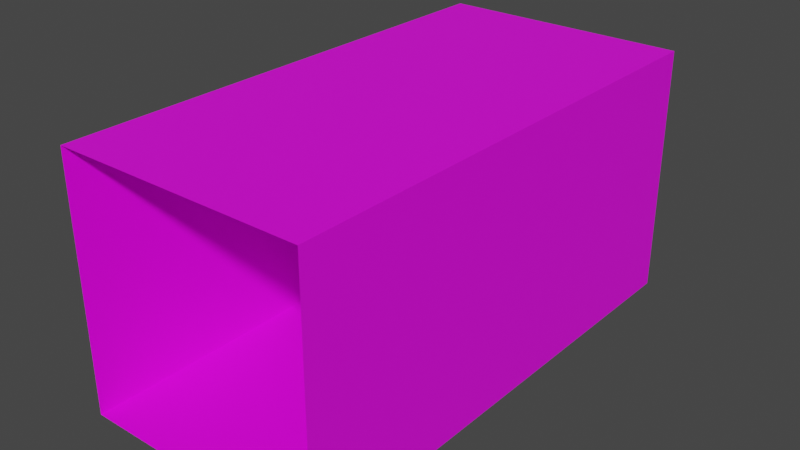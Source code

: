 # Source: end.blend  (saved by Blender 2.82.7; exported with 4.5.12 LTS)
import bpy
from mathutils import Matrix  # noqa: F401  (used for matrix-valued properties, if any)

bpy.ops.wm.read_factory_settings(use_empty=True)
scene = bpy.context.scene
scene.name = 'Scene'

# ---- collections
col_collection = bpy.data.collections.new('Collection'); scene.collection.children.link(col_collection)

# ---- images (referenced by path relative to the original .blend; pixels are not part of the script)
import os
ASSET_DIR = os.environ.get("B2B_ASSET_DIR", "")  # directory of the original .blend (textures are referenced by path, not embedded)
HERE = os.path.dirname(os.path.abspath(__file__))  # packed textures are extracted next to this script under _unpacked/

def load_image(name, relpath, width, height, colorspace="sRGB"):
    """Load a texture the original file referenced (path relative to the .blend, or extracted next to this script)."""
    p = next((c for c in (os.path.join(HERE, relpath), os.path.join(ASSET_DIR, relpath)) if relpath and os.path.exists(c)), "")
    if p:
        img = bpy.data.images.load(p, check_existing=True)
        img.name = name
    else:  # same state as the original file: an image datablock whose file is absent (Cycles renders it pink)
        img = bpy.data.images.new(name, width, height)
        img.source = "FILE"
        img.filepath = "//" + (relpath or name)
    img.colorspace_settings.name = colorspace
    return img
img_end_rgb_bmp = load_image('end_rgb.bmp', 'end_rgb.bmp', 1024, 1024, 'sRGB')

# ---- materials (node trees are filled in below, after node groups)
mat_endmat = bpy.data.materials.new('EndMat')
mat_endmat.use_transparent_shadow = False

# ---- material node trees
mat_endmat.use_nodes = True; mat_endmat.node_tree.nodes.clear()
_N = mat_endmat.node_tree.nodes; _L = mat_endmat.node_tree.links
n0 = _N.new('ShaderNodeOutputMaterial'); n0.name = 'Material Output'; n0.location = (300, 300)
n1 = _N.new('ShaderNodeBsdfPrincipled'); n1.name = 'Principled BSDF'; n1.location = (10, 300)
n1.distribution = 'GGX'
n1.subsurface_method = 'BURLEY'
n1.inputs[3].default_value = 1.45
n1.inputs[27].default_value = (0.0, 0.0, 0.0, 1.0)
n1.inputs[28].default_value = 1.0
n2 = _N.new('ShaderNodeTexImage'); n2.name = 'Image Texture'; n2.location = (-280, 275)
n2.image = img_end_rgb_bmp
_L.new(n1.outputs[0], n0.inputs[0])
_L.new(n2.outputs[0], n1.inputs[0])
n0.is_active_output = True

# ---- world
world_world = bpy.data.worlds.new('World'); scene.world = world_world
world_world.use_nodes = True; world_world.node_tree.nodes.clear()
_N = world_world.node_tree.nodes; _L = world_world.node_tree.links
n0 = _N.new('ShaderNodeOutputWorld'); n0.name = 'World Output'; n0.location = (300, 300)
n1 = _N.new('ShaderNodeBackground'); n1.name = 'Background'; n1.location = (10, 300)
n1.inputs[0].default_value = (0.05088, 0.05088, 0.05088, 1.0)
_L.new(n1.outputs[0], n0.inputs[0])
n0.is_active_output = True
world_world.color = (0.05088, 0.05088, 0.05088)
world_world.use_sun_shadow = False
world_world.sun_shadow_jitter_overblur = 0.0

# ---- meshes
me_text_score = bpy.data.meshes.new('text_score')
me_text_score.from_pydata([(0.1598, 2.468, 3.977), (0.1598, 2.981, 3.953), (0.1598, 2.866, 3.8), (0.1598, 2.629, 3.732), (0.1598, 2.4, 3.737), (0.1598, 2.379, 3.608), (0.1598, 2.619, 3.607), (0.1598, 3.064, 3.7), (0.1598, 3.035, 3.6), (0.1598, 2.61, 3.294), (0.1598, 2.09, 3.374), (0.1598, 1.931, 3.574), (0.1598, 2.111, 3.867), (0.1598, 2.014, 4.095), (0.1598, 2.103, 4.328), (0.1598, 2.417, 4.523), (0.1598, 2.957, 4.599), (0.1598, 3.117, 4.072), (0.1598, 2.374, 4.089), (0.1598, 0.8348, 4.058), (0.1598, 0.7508, 4.359), (0.1598, 1.15, 4.52), (0.1598, 1.569, 4.506), (0.1598, 1.89, 4.189), (0.1598, 1.929, 4.029), (0.1598, 1.812, 3.818), (0.1598, 1.454, 3.649), (0.1598, 1.843, 3.479), (0.1598, 1.499, 3.251), (0.1598, 1.311, 3.373), (0.1598, 1.138, 3.617), (0.1598, 0.971, 3.244), (0.1598, 0.6762, 3.515), (0.1598, 1.582, 4.048), (0.1598, 1.305, 4.073), (0.1598, 1.182, 3.772), (0.1598, 1.472, 3.86), (0.1598, 0.5934, 4.256), (0.1598, 0.5494, 3.719), (0.1598, 0.2743, 3.386), (0.1598, -0.03884, 3.236), (0.1598, -0.291, 3.347), (0.1598, -0.5175, 3.594), (0.1598, -0.4134, 4.136), (0.1598, -0.1565, 4.403), (0.1598, -0.06331, 4.41), (0.1598, 0.152, 4.317), (0.1598, 0.4042, 4.507), (0.1598, -0.05035, 3.528), (0.1598, 0.04845, 3.555), (0.1598, 0.2448, 3.918), (0.1598, 0.209, 4.151), (0.1598, -0.005747, 3.792), (0.1598, -1.291, 3.238), (0.1598, -1.665, 3.518), (0.1598, -1.528, 4.068), (0.1598, -1.187, 4.488), (0.1598, -0.9822, 4.477), (0.1598, -0.4971, 4.539), (0.1598, -0.641, 3.894), (0.1598, -1.0, 4.144), (0.1598, -1.213, 3.563), (0.1598, -0.5871, 3.724), (0.1598, -0.7418, 3.46), (0.1598, -1.728, 3.621), (0.1598, -2.266, 3.32), (0.1598, -2.612, 3.274), (0.1598, -2.82, 3.676), (0.1598, -2.389, 3.626), (0.1598, -2.181, 3.676), (0.1598, -2.152, 3.743), (0.1598, -2.529, 3.803), (0.1598, -2.726, 3.96), (0.1598, -2.726, 4.152), (0.1598, -2.318, 4.467), (0.1598, -1.762, 4.538), (0.1598, -1.686, 4.035), (0.1598, -1.883, 4.079), (0.1598, -2.235, 4.023), (0.1598, -1.909, 3.941), (0.1598, -1.704, 3.794)], [], [(24, 33, 36, 25), (24, 23, 22, 33), (47, 46, 51, 37), (33, 22, 21, 34), (46, 45, 44, 51), (37, 51, 50, 38), (38, 50, 49, 39), (48, 42, 41), (51, 44, 43, 52), (49, 48, 41, 40, 39), (52, 43, 42, 48), (53, 61, 54), (63, 62, 61, 53), (56, 55, 60, 57), (54, 61, 60, 55), (59, 58, 57, 60), (64, 69, 68, 65), (78, 73, 72), (67, 66, 65, 68), (80, 70, 69, 64), (70, 80, 79, 71), (72, 71, 79, 78), (78, 77, 74, 73), (76, 75, 74, 77), (26, 25, 36, 35), (28, 27, 26, 29), (30, 29, 26, 35), (32, 31, 30, 19), (20, 19, 34, 21), (35, 19, 30), (19, 35, 34), (16, 15, 18, 17), (14, 13, 18, 15), (18, 13, 12, 0), (1, 0, 3, 2), (4, 3, 0, 12), (4, 12, 11, 5), (7, 6, 9, 8), (5, 11, 10, 9, 6)])
_uv = me_text_score.uv_layers.new(name='UVMap')
_uv.uv.foreach_set('vector', [0.9737, 0.1831, 0.9038, 0.187, 0.8815, 0.149, 0.9501, 0.1406, 0.9737, 0.1831, 0.9657, 0.2154, 0.9012, 0.2794, 0.9038, 0.187, 0.924, 0.2961, 0.8679, 0.2538, 0.8806, 0.2169, 0.9661, 0.2402, 0.9038, 0.187, 0.9012, 0.2794, 0.8167, 0.282, 0.8478, 0.192, 0.8679, 0.2538, 0.82, 0.2745, 0.7993, 0.2729, 0.8806, 0.2169, 0.9661, 0.2402, 0.8806, 0.2169, 0.8885, 0.1651, 0.9563, 0.1208, 0.9563, 0.1208, 0.8885, 0.1651, 0.8449, 0.08434, 0.8951, 0.0466, 0.8229, 0.07837, 0.7189, 0.09295, 0.7693, 0.03799, 0.8806, 0.2169, 0.7993, 0.2729, 0.7421, 0.2135, 0.8328, 0.1371, 0.8449, 0.08434, 0.8229, 0.07837, 0.7693, 0.03799, 0.8254, 0.01337, 0.8951, 0.0466, 0.8328, 0.1371, 0.7421, 0.2135, 0.7189, 0.09295, 0.8229, 0.07837, 0.8019, 0.01522, 0.8177, 0.08014, 0.7273, 0.071, 0.9117, 0.05947, 0.9426, 0.1123, 0.8177, 0.08014, 0.8019, 0.01522, 0.8228, 0.2648, 0.7547, 0.1809, 0.8601, 0.1961, 0.8637, 0.2627, 0.7273, 0.071, 0.8177, 0.08014, 0.8601, 0.1961, 0.7547, 0.1809, 0.9318, 0.1461, 0.9606, 0.2749, 0.8637, 0.2627, 0.8601, 0.1961, 0.9414, 0.09251, 0.8531, 0.1034, 0.8126, 0.09359, 0.8366, 0.03389, 0.8426, 0.1709, 0.7469, 0.1962, 0.7468, 0.1586, 0.7286, 0.1032, 0.769, 0.02495, 0.8366, 0.03389, 0.8126, 0.09359, 0.946, 0.1263, 0.8587, 0.1163, 0.8531, 0.1034, 0.9414, 0.09251, 0.8587, 0.1163, 0.946, 0.1263, 0.9061, 0.1549, 0.7853, 0.1281, 0.7468, 0.1586, 0.7853, 0.1281, 0.9061, 0.1549, 0.8426, 0.1709, 0.8426, 0.1709, 0.9112, 0.1819, 0.8264, 0.2574, 0.7469, 0.1962, 0.9495, 0.1733, 0.9348, 0.2713, 0.8264, 0.2574, 0.9112, 0.1819, 0.878, 0.1066, 0.9501, 0.1406, 0.8815, 0.149, 0.8232, 0.1313, 0.887, 0.02622, 0.9564, 0.07225, 0.878, 0.1066, 0.8492, 0.05096, 0.8143, 0.1001, 0.8492, 0.05096, 0.878, 0.1066, 0.8232, 0.1313, 0.7212, 0.07944, 0.7806, 0.02484, 0.8143, 0.1001, 0.7531, 0.189, 0.7362, 0.2496, 0.7531, 0.189, 0.8478, 0.192, 0.8167, 0.282, 0.8232, 0.1313, 0.7531, 0.189, 0.8143, 0.1001, 0.7531, 0.189, 0.8232, 0.1313, 0.8478, 0.192, 0.927, 0.2861, 0.8134, 0.27, 0.8044, 0.1788, 0.9607, 0.1751, 0.7474, 0.229, 0.7286, 0.18, 0.8044, 0.1788, 0.8134, 0.27, 0.8044, 0.1788, 0.7286, 0.18, 0.749, 0.1319, 0.8242, 0.1552, 0.932, 0.15, 0.8242, 0.1552, 0.8581, 0.1036, 0.908, 0.1179, 0.8098, 0.1047, 0.8581, 0.1036, 0.8242, 0.1552, 0.749, 0.1319, 0.8098, 0.1047, 0.749, 0.1319, 0.7111, 0.07023, 0.8055, 0.07755, 0.9495, 0.09674, 0.8559, 0.07724, 0.8539, 0.01148, 0.9435, 0.07575, 0.8055, 0.07755, 0.7111, 0.07023, 0.7445, 0.02825, 0.8539, 0.01148, 0.8559, 0.07724])
me_text_score.materials.append(mat_endmat)
me_text_score.use_remesh_fix_poles = True
me_text_score.use_remesh_preserve_attributes = False
me_text_score.use_mirror_vertex_groups = False
me_text_score.update()
me_text_scores = bpy.data.meshes.new('text_scores')
me_text_scores.from_pydata([(0.6469, -53.08, -51.42), (0.6469, -53.88, -51.42), (0.6469, -60.46, -59.47), (0.6469, -60.46, -60.33), (0.6469, -54.95, -60.33), (0.6469, -54.95, -64.61), (0.6469, -53.08, -64.61), (0.6469, -53.08, -60.33), (0.6469, -51.69, -60.33), (0.6469, -51.69, -58.65), (0.6469, -53.08, -58.65), (0.6469, -54.97, -54.95), (0.6469, -54.95, -58.65), (0.6469, -57.96, -58.65), (0.6469, -59.12, -25.12), (0.6469, -57.14, -24.55), (0.6469, -54.79, -25.7), (0.6469, -54.68, -26.98), (0.6469, -56.22, -28.34), (0.6469, -57.24, -28.42), (0.6469, -57.24, -30.14), (0.6469, -56.16, -30.19), (0.6469, -54.67, -31.26), (0.6469, -54.43, -32.46), (0.6469, -54.83, -33.66), (0.6469, -57.35, -34.35), (0.6469, -59.43, -33.46), (0.6469, -59.44, -35.46), (0.6469, -57.41, -36.14), (0.6469, -55.25, -36.0), (0.6469, -53.52, -34.91), (0.6469, -52.63, -33.11), (0.6469, -52.65, -31.36), (0.6469, -54.4, -29.13), (0.6469, -53.29, -28.2), (0.6469, -52.84, -25.4), (0.6469, -53.51, -24.04), (0.6469, -54.57, -23.23), (0.6469, -56.2, -22.8), (0.6469, -59.12, -23.36), (0.6469, -51.78, -5.608), (0.6469, -56.76, -5.608), (0.6469, -53.41, -1.054), (0.6469, -52.74, 0.967), (0.6469, -52.88, 3.165), (0.6469, -53.8, 4.686), (0.6469, -55.29, 5.627), (0.6469, -57.55, 5.748), (0.6469, -59.73, 4.637), (0.6469, -59.75, 2.256), (0.6469, -58.48, 3.473), (0.6469, -56.03, 3.889), (0.6469, -54.6, 1.92), (0.6469, -55.01, -0.3946), (0.6469, -60.06, -7.32), (0.6469, -51.78, -7.382), (0.6469, -39.33, 29.97), (0.6469, -39.9, 21.21), (0.6469, -40.31, 29.4), (0.6469, -40.47, 28.82), (0.6469, -40.47, 22.2), (0.6469, -39.9, 27.83), (0.6469, -39.33, 27.68), (0.6469, -40.31, 22.77), (0.6469, -38.34, 28.24), (0.6469, -38.18, 28.82), (0.6469, -39.33, 23.34), (0.6469, -38.75, 29.81), (0.6469, -49.8, 34.24), (0.6469, -49.8, 21.23), (0.6469, -47.93, 21.23), (0.6469, -47.93, 26.86), (0.6469, -45.62, 26.87), (0.6469, -43.51, 27.35), (0.6469, -42.06, 28.65), (0.6469, -41.59, 30.5), (0.6469, -42.04, 32.38), (0.6469, -43.4, 33.73), (0.6469, -45.73, 34.24), (0.6469, -47.93, 32.56), (0.6469, -45.73, 32.56), (0.6469, -44.41, 32.26), (0.6469, -43.63, 31.29), (0.6469, -43.59, 29.97), (0.6469, -44.36, 28.91), (0.6469, -45.81, 28.54), (0.6469, -47.93, 28.54), (0.6469, -54.95, 34.24), (0.6469, -56.82, 34.24), (0.6469, -56.82, 21.23), (0.6469, -54.95, 21.23), (0.6469, -39.33, 21.05), (0.6469, -38.34, 21.62), (0.6469, -38.18, 22.2), (0.6469, -38.75, 23.18), (0.6469, -39.33, 1.31), (0.6469, -39.9, -7.446), (0.6469, -40.31, 0.7424), (0.6469, -40.47, 0.1659), (0.6469, -40.47, -6.458), (0.6469, -39.9, -0.8217), (0.6469, -39.33, -0.9785), (0.6469, -40.31, -5.882), (0.6469, -38.34, -0.4105), (0.6469, -38.18, 0.1659), (0.6469, -39.33, -5.314), (0.6469, -38.75, 1.154), (0.6469, -49.8, -7.426), (0.6469, -47.93, -7.426), (0.6469, -47.93, -1.799), (0.6469, -45.62, -1.782), (0.6469, -43.51, -1.308), (0.6469, -42.06, -0.007118), (0.6469, -41.59, 1.844), (0.6469, -42.04, 3.729), (0.6469, -43.4, 5.072), (0.6469, -45.73, 5.583), (0.6469, -47.93, 3.904), (0.6469, -44.59, 3.747), (0.6469, -43.63, 2.633), (0.6469, -43.59, 1.319), (0.6469, -44.36, 0.2535), (0.6469, -45.81, -0.1202), (0.6469, -47.93, -0.1202), (0.6469, -39.33, -7.603), (0.6469, -38.34, -7.035), (0.6469, -38.18, -6.458), (0.6469, -38.75, -5.47), (0.6469, -49.8, 5.583), (0.6469, -39.33, -27.21), (0.6469, -39.9, -35.97), (0.6469, -40.31, -27.78), (0.6469, -40.47, -28.36), (0.6469, -40.47, -34.98), (0.6469, -39.9, -29.34), (0.6469, -39.33, -29.5), (0.6469, -40.31, -34.4), (0.6469, -38.34, -28.93), (0.6469, -38.18, -28.36), (0.6469, -39.33, -33.84), (0.6469, -38.75, -27.37), (0.6469, -49.8, -35.95), (0.6469, -47.93, -35.95), (0.6469, -47.93, -30.32), (0.6469, -45.62, -30.3), (0.6469, -43.51, -29.83), (0.6469, -42.06, -28.53), (0.6469, -41.59, -26.68), (0.6469, -42.04, -24.79), (0.6469, -43.4, -23.45), (0.6469, -45.73, -22.94), (0.6469, -47.93, -24.62), (0.6469, -45.73, -24.62), (0.6469, -44.41, -24.92), (0.6469, -43.63, -25.89), (0.6469, -43.59, -27.2), (0.6469, -44.36, -28.27), (0.6469, -45.81, -28.64), (0.6469, -47.93, -28.64), (0.6469, -39.33, -36.12), (0.6469, -38.34, -35.56), (0.6469, -38.18, -34.98), (0.6469, -38.75, -33.99), (0.6469, -49.8, -22.94), (0.6469, -39.33, -55.87), (0.6469, -39.9, -64.62), (0.6469, -40.31, -56.44), (0.6469, -40.47, -57.01), (0.6469, -40.47, -63.64), (0.6469, -39.9, -58.0), (0.6469, -39.33, -58.16), (0.6469, -40.31, -63.06), (0.6469, -38.34, -57.59), (0.6469, -38.18, -57.01), (0.6469, -39.33, -62.49), (0.6469, -38.75, -56.02), (0.6469, -49.8, -64.6), (0.6469, -47.93, -64.6), (0.6469, -47.93, -58.98), (0.6469, -45.62, -58.96), (0.6469, -43.51, -58.49), (0.6469, -42.06, -57.18), (0.6469, -41.59, -55.33), (0.6469, -42.04, -53.45), (0.6469, -43.4, -52.11), (0.6469, -45.73, -51.59), (0.6469, -47.93, -53.27), (0.6469, -45.73, -53.27), (0.6469, -44.41, -53.58), (0.6469, -43.63, -54.54), (0.6469, -43.59, -55.86), (0.6469, -44.36, -56.92), (0.6469, -45.81, -57.3), (0.6469, -47.93, -57.3), (0.6469, -39.33, -64.78), (0.6469, -38.34, -64.21), (0.6469, -38.18, -63.64), (0.6469, -38.75, -62.65), (0.6469, -49.8, -51.59)], [], [(2, 13, 11, 1), (2, 3, 13), (1, 11, 0), (4, 7, 10, 12), (9, 10, 7, 8), (0, 11, 12, 10), (6, 7, 4, 5), (12, 13, 3, 4), (75, 76, 82), (71, 86, 68), (84, 73, 74, 83), (113, 114, 119), (109, 123, 128), (147, 148, 154), (143, 158, 163), (182, 183, 189), (178, 193, 198), (84, 85, 72, 73), (85, 86, 71, 72), (78, 68, 79, 80), (78, 80, 81, 77), (89, 90, 87, 88), (61, 62, 64, 59), (58, 59, 64, 65), (58, 65, 67, 56), (57, 91, 92, 60), (63, 60, 92, 93), (63, 93, 94, 66), (75, 82, 83, 74), (76, 77, 81, 82), (71, 68, 69, 70), (68, 86, 79), (121, 111, 112, 120), (121, 122, 110, 111), (122, 123, 109, 110), (116, 128, 117, 118), (100, 101, 103, 98), (118, 115, 116), (97, 98, 103, 104), (97, 104, 106, 95), (96, 124, 125, 99), (102, 99, 125, 126), (102, 126, 127, 105), (113, 119, 120, 112), (114, 115, 118, 119), (109, 128, 107, 108), (128, 123, 117), (156, 145, 146, 155), (156, 157, 144, 145), (157, 158, 143, 144), (150, 163, 151, 152), (150, 152, 153, 149), (134, 135, 137, 132), (131, 132, 137, 138), (131, 138, 140, 129), (130, 159, 160, 133), (136, 133, 160, 161), (136, 161, 162, 139), (147, 154, 155, 146), (148, 149, 153, 154), (143, 163, 141, 142), (163, 158, 151), (191, 180, 181, 190), (191, 192, 179, 180), (192, 193, 178, 179), (185, 198, 186, 187), (185, 187, 188, 184), (169, 170, 172, 167), (166, 167, 172, 173), (166, 173, 175, 164), (165, 194, 195, 168), (171, 168, 195, 196), (171, 196, 197, 174), (182, 189, 190, 181), (183, 184, 188, 189), (178, 198, 176, 177), (198, 193, 186), (40, 41, 54, 55), (41, 42, 53, 54), (52, 53, 42, 43), (44, 45, 51, 52), (43, 44, 52), (46, 47, 50, 51), (46, 51, 45), (48, 49, 50, 47), (39, 14, 15, 38), (37, 38, 15, 16), (16, 17, 34, 35), (36, 37, 16, 35), (17, 18, 33, 34), (32, 33, 21, 22), (33, 18, 21), (19, 20, 21, 18), (22, 23, 31, 32), (23, 24, 30, 31), (24, 25, 29, 30), (29, 25, 28), (26, 27, 28, 25)])
_uv = me_text_scores.uv_layers.new(name='UVMap')
_uv.uv.foreach_set('vector', [0.7, 0.4696, 0.7164, 0.4886, 0.7359, 0.574, 0.743, 0.6555, 0.7, 0.4696, 0.7, 0.4498, 0.7164, 0.4886, 0.743, 0.6555, 0.7359, 0.574, 0.7483, 0.6555, 0.7361, 0.4498, 0.7483, 0.4498, 0.7483, 0.4886, 0.7361, 0.4886, 0.7574, 0.4886, 0.7483, 0.4886, 0.7483, 0.4498, 0.7574, 0.4498, 0.7483, 0.6555, 0.7359, 0.574, 0.7361, 0.4886, 0.7483, 0.4886, 0.7483, 0.3511, 0.7483, 0.4498, 0.7361, 0.4498, 0.7361, 0.3511, 0.7361, 0.4886, 0.7164, 0.4886, 0.7, 0.4498, 0.7361, 0.4498, 0.1532, 0.5687, 0.15, 0.6096, 0.1385, 0.5858, 0.1074, 0.4897, 0.1074, 0.5261, 0.09392, 0.6498, 0.1332, 0.5342, 0.1394, 0.5003, 0.1498, 0.5285, 0.1387, 0.5573, 0.3851, 0.5749, 0.3821, 0.6206, 0.3713, 0.594, 0.3421, 0.4866, 0.3421, 0.5273, 0.3295, 0.6655, 0.6053, 0.5625, 0.6021, 0.6041, 0.5905, 0.5799, 0.5591, 0.482, 0.5591, 0.5191, 0.5454, 0.645, 0.8233, 0.5653, 0.8204, 0.6088, 0.81, 0.5835, 0.7819, 0.4811, 0.7819, 0.5199, 0.7697, 0.6516, 0.1332, 0.5342, 0.1227, 0.5261, 0.1241, 0.49, 0.1394, 0.5003, 0.1227, 0.5261, 0.1074, 0.5261, 0.1074, 0.4897, 0.1241, 0.49, 0.1233, 0.6498, 0.09392, 0.6498, 0.1074, 0.6134, 0.1233, 0.6134, 0.1233, 0.6498, 0.1233, 0.6134, 0.1329, 0.6069, 0.1402, 0.6387, 0.04319, 0.3676, 0.0567, 0.3676, 0.0567, 0.6498, 0.04319, 0.6498, 0.1654, 0.5109, 0.1696, 0.5075, 0.1767, 0.5198, 0.1613, 0.5323, 0.1625, 0.5448, 0.1613, 0.5323, 0.1767, 0.5198, 0.1779, 0.5323, 0.1625, 0.5448, 0.1779, 0.5323, 0.1738, 0.5537, 0.1696, 0.5571, 0.1654, 0.3672, 0.1696, 0.3638, 0.1767, 0.3761, 0.1613, 0.3886, 0.1625, 0.4011, 0.1613, 0.3886, 0.1767, 0.3761, 0.1779, 0.3886, 0.1625, 0.4011, 0.1779, 0.3886, 0.1738, 0.41, 0.1696, 0.4134, 0.1532, 0.5687, 0.1385, 0.5858, 0.1387, 0.5573, 0.1498, 0.5285, 0.15, 0.6096, 0.1402, 0.6387, 0.1329, 0.6069, 0.1385, 0.5858, 0.1074, 0.4897, 0.09392, 0.6498, 0.09392, 0.3676, 0.1074, 0.3676, 0.09392, 0.6498, 0.1074, 0.5261, 0.1074, 0.6134, 0.3664, 0.5364, 0.3722, 0.4985, 0.382, 0.53, 0.3716, 0.5622, 0.3664, 0.5364, 0.3565, 0.5273, 0.3578, 0.487, 0.3722, 0.4985, 0.3565, 0.5273, 0.3421, 0.5273, 0.3421, 0.4866, 0.3578, 0.487, 0.357, 0.6655, 0.3295, 0.6655, 0.3421, 0.6248, 0.3648, 0.621, 0.3966, 0.5103, 0.4005, 0.5065, 0.4072, 0.5203, 0.3928, 0.5342, 0.3648, 0.621, 0.3729, 0.6531, 0.357, 0.6655, 0.3938, 0.5482, 0.3928, 0.5342, 0.4072, 0.5203, 0.4083, 0.5342, 0.3938, 0.5482, 0.4083, 0.5342, 0.4045, 0.5582, 0.4005, 0.562, 0.3966, 0.3498, 0.4005, 0.346, 0.4072, 0.3598, 0.3928, 0.3737, 0.3938, 0.3877, 0.3928, 0.3737, 0.4072, 0.3598, 0.4083, 0.3737, 0.3938, 0.3877, 0.4083, 0.3737, 0.4045, 0.3977, 0.4005, 0.4015, 0.3851, 0.5749, 0.3713, 0.594, 0.3716, 0.5622, 0.382, 0.53, 0.3821, 0.6206, 0.3729, 0.6531, 0.3648, 0.621, 0.3713, 0.594, 0.3421, 0.4866, 0.3295, 0.6655, 0.3295, 0.3503, 0.3421, 0.3503, 0.3295, 0.6655, 0.3421, 0.5273, 0.3421, 0.6248, 0.5852, 0.5273, 0.5914, 0.4928, 0.6019, 0.5216, 0.5907, 0.5509, 0.5852, 0.5273, 0.5745, 0.5191, 0.5759, 0.4823, 0.5914, 0.4928, 0.5745, 0.5191, 0.5591, 0.5191, 0.5591, 0.482, 0.5759, 0.4823, 0.5751, 0.645, 0.5454, 0.645, 0.5591, 0.608, 0.5751, 0.608, 0.5751, 0.645, 0.5751, 0.608, 0.5848, 0.6013, 0.5922, 0.6337, 0.6177, 0.5036, 0.6219, 0.5001, 0.6291, 0.5126, 0.6136, 0.5254, 0.6147, 0.5381, 0.6136, 0.5254, 0.6291, 0.5126, 0.6303, 0.5254, 0.6147, 0.5381, 0.6303, 0.5254, 0.6261, 0.5472, 0.6219, 0.5507, 0.6177, 0.3572, 0.6219, 0.3538, 0.6291, 0.3663, 0.6136, 0.379, 0.6147, 0.3918, 0.6136, 0.379, 0.6291, 0.3663, 0.6303, 0.379, 0.6147, 0.3918, 0.6303, 0.379, 0.6261, 0.4009, 0.6219, 0.4043, 0.6053, 0.5625, 0.5905, 0.5799, 0.5907, 0.5509, 0.6019, 0.5216, 0.6021, 0.6041, 0.5922, 0.6337, 0.5848, 0.6013, 0.5905, 0.5799, 0.5591, 0.482, 0.5454, 0.645, 0.5454, 0.3577, 0.5591, 0.3577, 0.5454, 0.645, 0.5591, 0.5191, 0.5591, 0.608, 0.8052, 0.5285, 0.8108, 0.4925, 0.8202, 0.5225, 0.8102, 0.5531, 0.8052, 0.5285, 0.7957, 0.5199, 0.797, 0.4815, 0.8108, 0.4925, 0.7957, 0.5199, 0.7819, 0.5199, 0.7819, 0.4811, 0.797, 0.4815, 0.7962, 0.6516, 0.7697, 0.6516, 0.7819, 0.6129, 0.7962, 0.6129, 0.7962, 0.6516, 0.7962, 0.6129, 0.8049, 0.6059, 0.8115, 0.6398, 0.8343, 0.5037, 0.8381, 0.5001, 0.8446, 0.5132, 0.8306, 0.5265, 0.8317, 0.5398, 0.8306, 0.5265, 0.8446, 0.5132, 0.8456, 0.5265, 0.8317, 0.5398, 0.8456, 0.5265, 0.8419, 0.5493, 0.8381, 0.5529, 0.8343, 0.3507, 0.8381, 0.3471, 0.8446, 0.3602, 0.8306, 0.3735, 0.8317, 0.3868, 0.8306, 0.3735, 0.8446, 0.3602, 0.8456, 0.3735, 0.8317, 0.3868, 0.8456, 0.3735, 0.8419, 0.3963, 0.8381, 0.3999, 0.8233, 0.5653, 0.81, 0.5835, 0.8102, 0.5531, 0.8202, 0.5225, 0.8204, 0.6088, 0.8115, 0.6398, 0.8049, 0.6059, 0.81, 0.5835, 0.7819, 0.4811, 0.7697, 0.6516, 0.7697, 0.3512, 0.7819, 0.3512, 0.7697, 0.6516, 0.7819, 0.5199, 0.7819, 0.6129, 0.316, 0.3943, 0.2822, 0.3943, 0.2598, 0.3528, 0.316, 0.3513, 0.2822, 0.3943, 0.3049, 0.5047, 0.2941, 0.5207, 0.2598, 0.3528, 0.2969, 0.5767, 0.2941, 0.5207, 0.3049, 0.5047, 0.3095, 0.5536, 0.3085, 0.6069, 0.3023, 0.6438, 0.2872, 0.6245, 0.2969, 0.5767, 0.3095, 0.5536, 0.3085, 0.6069, 0.2969, 0.5767, 0.2922, 0.6666, 0.2768, 0.6695, 0.2705, 0.6144, 0.2872, 0.6245, 0.2922, 0.6666, 0.2872, 0.6245, 0.3023, 0.6438, 0.2621, 0.6426, 0.2619, 0.5849, 0.2705, 0.6144, 0.2768, 0.6695, 0.4773, 0.6358, 0.4773, 0.597, 0.4918, 0.6095, 0.4987, 0.6481, 0.5105, 0.6387, 0.4987, 0.6481, 0.4918, 0.6095, 0.5089, 0.5841, 0.5089, 0.5841, 0.5097, 0.5557, 0.5199, 0.5288, 0.5232, 0.5907, 0.5183, 0.6206, 0.5105, 0.6387, 0.5089, 0.5841, 0.5232, 0.5907, 0.5097, 0.5557, 0.4985, 0.5257, 0.5118, 0.5084, 0.5199, 0.5288, 0.5246, 0.459, 0.5118, 0.5084, 0.4989, 0.4848, 0.5098, 0.4612, 0.5118, 0.5084, 0.4985, 0.5257, 0.4989, 0.4848, 0.4911, 0.5239, 0.4911, 0.486, 0.4989, 0.4848, 0.4985, 0.5257, 0.5098, 0.4612, 0.5116, 0.4348, 0.5247, 0.4203, 0.5246, 0.459, 0.5116, 0.4348, 0.5087, 0.4083, 0.5182, 0.3806, 0.5247, 0.4203, 0.5087, 0.4083, 0.4903, 0.3929, 0.5056, 0.3566, 0.5182, 0.3806, 0.5056, 0.3566, 0.4903, 0.3929, 0.4898, 0.3535, 0.4751, 0.4127, 0.475, 0.3685, 0.4898, 0.3535, 0.4903, 0.3929])
me_text_scores.materials.append(mat_endmat)
me_text_scores.use_remesh_fix_poles = True
me_text_scores.use_remesh_preserve_attributes = False
me_text_scores.use_mirror_vertex_groups = False
me_text_scores.update()
me_number_1 = bpy.data.meshes.new('number_1')
me_number_1.from_pydata([(0.5814, 0.9771, 13.45), (0.5814, -0.9333, 13.45), (0.5814, -0.9333, 0.1584), (0.5814, 0.9771, 0.1584), (0.4115, 0.9771, 13.45), (0.4115, -0.9333, 13.45), (0.4115, -0.9333, 0.1584), (0.4115, 0.9771, 0.1584)], [(6, 5), (5, 4), (7, 6), (4, 7), (4, 6)], [(2, 0, 1), (2, 3, 0)])
_uv = me_number_1.uv_layers.new(name='UVMap')
_uv.uv.foreach_set('vector', [0.556, 0.7337, 0.5893, 0.9654, 0.556, 0.9654, 0.556, 0.7337, 0.5893, 0.7337, 0.5893, 0.9654])
me_number_1.materials.append(mat_endmat)
me_number_1.use_remesh_fix_poles = True
me_number_1.use_remesh_preserve_attributes = False
me_number_1.use_mirror_vertex_groups = False
me_number_1.update()
me_number_9 = bpy.data.meshes.new('number_9')
me_number_9.from_pydata([(0.5814, -1.144, -0.06066), (0.5814, 1.879, 2.724), (0.5814, 3.867, 6.745), (0.5814, 3.71, 11.01), (0.5814, 0.5236, 13.67), (0.5814, -2.017, 13.22), (0.5814, -4.144, 10.18), (0.5814, -3.077, 6.923), (0.5814, 0.47, 5.866), (0.5814, 1.687, 6.38), (0.5814, 0.9047, 4.486), (0.5814, -2.265, 1.34), (0.5814, -1.907, 10.93), (0.5814, 0.1155, 11.83), (0.5814, 2.095, 10.04), (0.5814, 2.108, 8.292), (0.5814, 0.05693, 7.587), (0.5814, -2.031, 8.775)], [], [(4, 5, 12, 13), (3, 4, 13, 14), (14, 15, 2, 3), (9, 10, 1, 2), (11, 0, 1, 10), (15, 16, 9, 2), (16, 17, 7, 8), (6, 12, 5), (17, 12, 6, 7), (8, 9, 16)])
_uv = me_number_9.uv_layers.new(name='UVMap')
_uv.uv.foreach_set('vector', [0.6077, 0.9778, 0.5569, 0.9689, 0.5591, 0.9231, 0.5995, 0.9412, 0.6713, 0.9247, 0.6077, 0.9778, 0.5995, 0.9412, 0.639, 0.9054, 0.639, 0.9054, 0.6393, 0.8705, 0.6744, 0.8396, 0.6713, 0.9247, 0.6309, 0.8323, 0.6153, 0.7945, 0.6347, 0.7593, 0.6744, 0.8396, 0.552, 0.7317, 0.5744, 0.7037, 0.6347, 0.7593, 0.6153, 0.7945, 0.6393, 0.8705, 0.5983, 0.8564, 0.6309, 0.8323, 0.6744, 0.8396, 0.5983, 0.8564, 0.5567, 0.8801, 0.5358, 0.8431, 0.6066, 0.822, 0.5145, 0.9082, 0.5591, 0.9231, 0.5569, 0.9689, 0.5567, 0.8801, 0.5591, 0.9231, 0.5145, 0.9082, 0.5358, 0.8431, 0.6066, 0.822, 0.6309, 0.8323, 0.5983, 0.8564])
me_number_9.materials.append(mat_endmat)
me_number_9.use_remesh_fix_poles = True
me_number_9.use_remesh_preserve_attributes = False
me_number_9.use_mirror_vertex_groups = False
me_number_9.update()
me_number_4 = bpy.data.meshes.new('number_4')
me_number_4.from_pydata([(0.5814, 2.13, 13.63), (0.5814, 1.311, 13.63), (0.5814, -5.415, 5.402), (0.5814, -5.415, 4.525), (0.5814, 0.2191, 4.525), (0.5814, 0.2191, 0.1584), (0.5814, 2.13, 0.1584), (0.5814, 2.13, 4.525), (0.5814, 3.553, 4.525), (0.5814, 3.553, 6.241), (0.5814, 2.13, 6.241), (0.5814, 0.206, 10.03), (0.5814, 0.2191, 6.241), (0.5814, -2.861, 6.241)], [], [(2, 13, 11, 1), (1, 11, 0), (10, 0, 11, 12), (9, 10, 7, 8), (5, 6, 7, 4), (10, 12, 4, 7), (12, 13, 3, 4), (3, 13, 2)])
_uv = me_number_4.uv_layers.new(name='UVMap')
_uv.uv.foreach_set('vector', [0.475, 0.8077, 0.5282, 0.8252, 0.5922, 0.9042, 0.6153, 0.9793, 0.6153, 0.9793, 0.5922, 0.9042, 0.6324, 0.9793, 0.6324, 0.8252, 0.6324, 0.9793, 0.5922, 0.9042, 0.5925, 0.8252, 0.6621, 0.8252, 0.6324, 0.8252, 0.6324, 0.7894, 0.6621, 0.7894, 0.5925, 0.6983, 0.6324, 0.6983, 0.6324, 0.7894, 0.5925, 0.7894, 0.6324, 0.8252, 0.5925, 0.8252, 0.5925, 0.7894, 0.6324, 0.7894, 0.5925, 0.8252, 0.5282, 0.8252, 0.475, 0.7894, 0.5925, 0.7894, 0.475, 0.7894, 0.5282, 0.8252, 0.475, 0.8077])
me_number_4.materials.append(mat_endmat)
me_number_4.use_remesh_fix_poles = True
me_number_4.use_remesh_preserve_attributes = False
me_number_4.use_mirror_vertex_groups = False
me_number_4.update()
me_number_7 = bpy.data.meshes.new('number_7')
me_number_7.from_pydata([(0.5814, 4.574, 13.45), (0.5814, -4.023, 13.45), (0.5814, -4.023, 11.64), (0.5814, 1.728, 11.64), (0.5814, -3.146, 0.7237), (0.5814, -1.45, -0.01707)], [], [(1, 2, 3, 0), (5, 0, 3, 4)])
_uv = me_number_7.uv_layers.new(name='UVMap')
_uv.uv.foreach_set('vector', [0.4981, 0.9738, 0.4981, 0.9362, 0.6171, 0.9362, 0.676, 0.9738, 0.5513, 0.6949, 0.676, 0.9738, 0.6171, 0.9362, 0.5162, 0.7103])
me_number_7.materials.append(mat_endmat)
me_number_7.use_remesh_fix_poles = True
me_number_7.use_remesh_preserve_attributes = False
me_number_7.use_mirror_vertex_groups = False
me_number_7.update()
me_number_0 = bpy.data.meshes.new('number_0')
me_number_0.from_pydata([(0.5814, 4.162, 9.269), (0.5814, 2.97, 12.14), (0.5814, 1.273, 13.45), (0.5814, -0.8748, 13.57), (0.5814, -2.851, 12.14), (0.5814, -4.044, 9.269), (0.5814, -4.188, 5.257), (0.5814, -3.55, 2.818), (0.5814, -0.8661, 0.09454), (0.5814, 0.6937, 0.003129), (0.5814, 3.353, 2.061), (0.5814, 4.307, 5.257), (0.5814, 2.415, 5.608), (0.5814, 0.8989, 1.979), (0.5814, -0.472, 1.835), (0.5814, -2.218, 4.925), (0.5814, -2.296, 8.003), (0.5814, -0.7802, 11.63), (0.5814, 0.5907, 11.78), (0.5814, 2.336, 8.687)], [], [(18, 2, 3, 17), (18, 19, 0, 1), (12, 11, 0, 19), (12, 13, 10, 11), (13, 14, 8, 9), (10, 13, 9), (14, 15, 7, 8), (15, 16, 6, 7), (2, 18, 1), (17, 3, 4), (4, 5, 16, 17), (6, 16, 5)])
_uv = me_number_0.uv_layers.new(name='UVMap')
_uv.uv.foreach_set('vector', [0.5886, 0.9514, 0.6031, 0.9868, 0.5576, 0.9894, 0.5596, 0.9483, 0.5886, 0.9514, 0.6257, 0.8859, 0.6644, 0.8982, 0.6391, 0.9592, 0.6273, 0.8206, 0.6674, 0.8131, 0.6644, 0.8982, 0.6257, 0.8859, 0.6273, 0.8206, 0.5952, 0.7436, 0.6472, 0.7454, 0.6674, 0.8131, 0.5952, 0.7436, 0.5661, 0.7406, 0.5578, 0.7037, 0.5908, 0.7018, 0.6472, 0.7454, 0.5952, 0.7436, 0.5908, 0.7018, 0.5661, 0.7406, 0.5291, 0.8061, 0.5009, 0.7614, 0.5578, 0.7037, 0.5291, 0.8061, 0.5274, 0.8714, 0.4873, 0.8131, 0.5009, 0.7614, 0.6031, 0.9868, 0.5886, 0.9514, 0.6391, 0.9592, 0.5596, 0.9483, 0.5576, 0.9894, 0.5157, 0.9592, 0.5157, 0.9592, 0.4904, 0.8982, 0.5274, 0.8714, 0.5596, 0.9483, 0.4873, 0.8131, 0.5274, 0.8714, 0.4904, 0.8982])
me_number_0.materials.append(mat_endmat)
me_number_0.use_remesh_fix_poles = True
me_number_0.use_remesh_preserve_attributes = False
me_number_0.use_mirror_vertex_groups = False
me_number_0.update()
me_number_2 = bpy.data.meshes.new('number_2')
me_number_2.from_pydata([(0.5814, 4.274, 1.971), (0.5814, -0.6859, 2.002), (0.5814, 2.603, 6.625), (0.5814, 3.297, 8.691), (0.5814, 3.146, 10.94), (0.5814, 1.854, 12.87), (0.5814, -0.4095, 13.66), (0.5814, -2.037, 13.43), (0.5814, -3.846, 12.44), (0.5814, -3.868, 10.01), (0.5814, -2.098, 11.57), (0.5814, -0.06916, 11.68), (0.5814, 1.048, 10.71), (0.5814, 1.461, 9.069), (0.5814, 0.9703, 7.3), (0.5814, -4.186, 0.2214), (0.5814, 4.274, 0.1584)], [], [(8, 9, 10, 7), (6, 7, 10, 11), (5, 6, 11, 12), (12, 13, 3, 4), (4, 5, 12), (13, 14, 2, 3), (1, 2, 14, 15), (0, 1, 15, 16)])
_uv = me_number_2.uv_layers.new(name='UVMap')
_uv.uv.foreach_set('vector', [0.4952, 0.9658, 0.4948, 0.916, 0.531, 0.948, 0.5322, 0.9861, 0.5655, 0.9908, 0.5322, 0.9861, 0.531, 0.948, 0.5725, 0.9502, 0.6119, 0.9745, 0.5655, 0.9908, 0.5725, 0.9502, 0.5954, 0.9305, 0.5954, 0.9305, 0.6038, 0.8968, 0.6414, 0.8891, 0.6383, 0.935, 0.6383, 0.935, 0.6119, 0.9745, 0.5954, 0.9305, 0.6038, 0.8968, 0.5938, 0.8606, 0.6272, 0.8468, 0.6414, 0.8891, 0.5599, 0.7522, 0.6272, 0.8468, 0.5938, 0.8606, 0.4883, 0.7158, 0.6614, 0.7516, 0.5599, 0.7522, 0.4883, 0.7158, 0.6614, 0.7145])
me_number_2.materials.append(mat_endmat)
me_number_2.use_remesh_fix_poles = True
me_number_2.use_remesh_preserve_attributes = False
me_number_2.use_mirror_vertex_groups = False
me_number_2.update()
me_number_6 = bpy.data.meshes.new('number_6')
me_number_6.from_pydata([(0.5814, 1.258, 13.63), (0.5814, -2.964, 9.167), (0.5814, -4.089, 4.69), (0.5814, -3.675, 2.452), (0.5814, -0.7009, 0.0621), (0.5814, 1.003, 0.02097), (0.5814, 3.969, 2.67), (0.5814, 4.113, 4.759), (0.5814, 1.681, 7.671), (0.5814, -0.3841, 7.797), (0.5814, -1.709, 7.281), (0.5814, -0.04016, 10.24), (0.5814, 2.401, 12.17), (0.5814, -2.146, 5.312), (0.5814, -0.3017, 6.074), (0.5814, 1.546, 5.563), (0.5814, 2.143, 3.203), (0.5814, 0.2205, 1.771), (0.5814, -2.005, 3.23)], [], [(12, 0, 1, 11), (10, 11, 1, 2), (9, 10, 13, 14), (18, 13, 2, 3), (2, 13, 10), (8, 9, 14, 15), (7, 8, 15, 16), (7, 16, 6), (16, 17, 5, 6), (17, 18, 3, 4), (4, 5, 17)])
_uv = me_number_6.uv_layers.new(name='UVMap')
_uv.uv.foreach_set('vector', [0.6144, 0.9436, 0.5933, 0.9704, 0.5153, 0.888, 0.5693, 0.9079, 0.5385, 0.8532, 0.5693, 0.9079, 0.5153, 0.888, 0.4946, 0.8054, 0.563, 0.8628, 0.5385, 0.8532, 0.5304, 0.8169, 0.5645, 0.8309, 0.533, 0.7784, 0.5304, 0.8169, 0.4946, 0.8054, 0.5022, 0.7641, 0.4946, 0.8054, 0.5304, 0.8169, 0.5385, 0.8532, 0.6011, 0.8604, 0.563, 0.8628, 0.5645, 0.8309, 0.5986, 0.8215, 0.646, 0.8066, 0.6011, 0.8604, 0.5986, 0.8215, 0.6096, 0.7779, 0.646, 0.8066, 0.6096, 0.7779, 0.6433, 0.7681, 0.6096, 0.7779, 0.5741, 0.7515, 0.5886, 0.7192, 0.6433, 0.7681, 0.5741, 0.7515, 0.533, 0.7784, 0.5022, 0.7641, 0.5571, 0.7199, 0.5571, 0.7199, 0.5886, 0.7192, 0.5741, 0.7515])
me_number_6.materials.append(mat_endmat)
me_number_6.use_remesh_fix_poles = True
me_number_6.use_remesh_preserve_attributes = False
me_number_6.use_mirror_vertex_groups = False
me_number_6.update()
me_number_8 = bpy.data.meshes.new('number_8')
me_number_8.from_pydata([(0.5814, 4.079, 4.911), (0.5814, 3.285, 6.262), (0.5814, 2.372, 6.944), (0.5814, 3.586, 8.105), (0.5814, 4.058, 10.26), (0.5814, 1.426, 13.46), (0.5814, -1.312, 13.51), (0.5814, -3.989, 10.46), (0.5814, -3.781, 8.596), (0.5814, -2.489, 6.926), (0.5814, -3.686, 5.862), (0.5814, -4.377, 3.892), (0.5814, -1.973, 0.3424), (0.5814, 0.2917, -0.05069), (0.5814, 4.156, 2.931), (0.5814, 2.08, 9.413), (0.5814, 1.22, 8.088), (0.5814, -0.5293, 7.856), (0.5814, -1.94, 8.935), (0.5814, -0.7031, 11.73), (0.5814, 1.047, 11.69), (0.5814, 2.209, 3.213), (0.5814, 0.5213, 1.819), (0.5814, -0.8585, 1.887), (0.5814, -2.362, 3.447), (0.5814, -1.416, 5.683), (0.5814, 0.1783, 6.055), (0.5814, 2.253, 4.493)], [], [(25, 26, 17, 9), (16, 17, 2, 3), (18, 7, 8), (9, 17, 18, 8), (3, 4, 15, 16), (18, 19, 6, 7), (5, 20, 15, 4), (5, 6, 19, 20), (27, 2, 17, 26), (2, 27, 0, 1), (14, 0, 27, 21), (21, 22, 13, 14), (22, 23, 12, 13), (23, 24, 11, 12), (10, 11, 24, 25), (25, 9, 10)])
_uv = me_number_8.uv_layers.new(name='UVMap')
_uv.uv.foreach_set('vector', [0.5508, 0.8189, 0.5835, 0.8265, 0.5689, 0.8634, 0.5288, 0.8444, 0.6048, 0.8682, 0.5689, 0.8634, 0.6284, 0.8447, 0.6533, 0.8685, 0.54, 0.8855, 0.498, 0.9168, 0.5023, 0.8786, 0.5288, 0.8444, 0.5689, 0.8634, 0.54, 0.8855, 0.5023, 0.8786, 0.6533, 0.8685, 0.663, 0.9127, 0.6224, 0.8954, 0.6048, 0.8682, 0.54, 0.8855, 0.5654, 0.9429, 0.5529, 0.9794, 0.498, 0.9168, 0.609, 0.9783, 0.6013, 0.9419, 0.6224, 0.8954, 0.663, 0.9127, 0.609, 0.9783, 0.5529, 0.9794, 0.5654, 0.9429, 0.6013, 0.9419, 0.626, 0.7945, 0.6284, 0.8447, 0.5689, 0.8634, 0.5835, 0.8265, 0.6284, 0.8447, 0.626, 0.7945, 0.6634, 0.8031, 0.6471, 0.8308, 0.665, 0.7625, 0.6634, 0.8031, 0.626, 0.7945, 0.6251, 0.7683, 0.6251, 0.7683, 0.5905, 0.7397, 0.5858, 0.7014, 0.665, 0.7625, 0.5905, 0.7397, 0.5622, 0.7411, 0.5394, 0.7094, 0.5858, 0.7014, 0.5622, 0.7411, 0.5314, 0.773, 0.4901, 0.7822, 0.5394, 0.7094, 0.5042, 0.8226, 0.4901, 0.7822, 0.5314, 0.773, 0.5508, 0.8189, 0.5508, 0.8189, 0.5288, 0.8444, 0.5042, 0.8226])
me_number_8.materials.append(mat_endmat)
me_number_8.use_remesh_fix_poles = True
me_number_8.use_remesh_preserve_attributes = False
me_number_8.use_mirror_vertex_groups = False
me_number_8.update()
me_number_3 = bpy.data.meshes.new('number_3')
me_number_3.from_pydata([(0.5814, -2.871, 11.28), (0.5814, -0.848, 11.86), (0.5814, 1.552, 10.68), (0.5814, 1.661, 9.367), (0.5814, 0.08988, 7.979), (0.5814, -0.9478, 7.897), (0.5814, -0.9478, 6.143), (0.5814, 0.1504, 6.088), (0.5814, 1.542, 5.272), (0.5814, 1.919, 3.772), (0.5814, 1.514, 2.546), (0.5814, -1.062, 1.836), (0.5814, -3.188, 2.749), (0.5814, -3.198, 0.7064), (0.5814, 1.081, 0.1548), (0.5814, 2.848, 1.266), (0.5814, 3.76, 3.1), (0.5814, 3.743, 4.892), (0.5814, 3.089, 6.439), (0.5814, 1.947, 7.176), (0.5814, 3.081, 8.124), (0.5814, 3.547, 10.99), (0.5814, 2.438, 12.88), (0.5814, 0.1141, 13.64), (0.5814, -2.876, 13.07)], [], [(12, 13, 14, 11), (10, 11, 14, 15), (9, 10, 15, 16), (8, 9, 16, 17), (7, 8, 17, 18), (5, 6, 7, 4), (3, 4, 19, 20), (2, 3, 20, 21), (21, 22, 1, 2), (23, 1, 22), (24, 0, 1, 23), (18, 19, 7), (7, 19, 4)])
_uv = me_number_3.uv_layers.new(name='UVMap')
_uv.uv.foreach_set('vector', [0.498, 0.7568, 0.4978, 0.7146, 0.5862, 0.7032, 0.5419, 0.7379, 0.5951, 0.7526, 0.5419, 0.7379, 0.5862, 0.7032, 0.6227, 0.7262, 0.6035, 0.7779, 0.5951, 0.7526, 0.6227, 0.7262, 0.6415, 0.764, 0.5957, 0.8089, 0.6035, 0.7779, 0.6415, 0.764, 0.6412, 0.8011, 0.567, 0.8257, 0.5957, 0.8089, 0.6412, 0.8011, 0.6673, 0.8365, 0.5443, 0.8631, 0.5443, 0.8269, 0.567, 0.8257, 0.5657, 0.8648, 0.5982, 0.8935, 0.5657, 0.8648, 0.6041, 0.8482, 0.6275, 0.8678, 0.5959, 0.9206, 0.5982, 0.8935, 0.6275, 0.8678, 0.6371, 0.9269, 0.6371, 0.9269, 0.6142, 0.966, 0.5463, 0.9449, 0.5959, 0.9206, 0.5662, 0.9818, 0.5463, 0.9449, 0.6142, 0.966, 0.5044, 0.97, 0.5046, 0.9329, 0.5463, 0.9449, 0.5662, 0.9818, 0.6673, 0.8365, 0.6041, 0.8482, 0.567, 0.8257, 0.567, 0.8257, 0.6041, 0.8482, 0.5657, 0.8648])
me_number_3.materials.append(mat_endmat)
me_number_3.use_remesh_fix_poles = True
me_number_3.use_remesh_preserve_attributes = False
me_number_3.use_mirror_vertex_groups = False
me_number_3.update()
me_number_5 = bpy.data.meshes.new('number_5')
me_number_5.from_pydata([(0.5814, 3.129, 13.45), (0.5814, -2.778, 13.45), (0.5814, -2.778, 6.533), (0.5814, -1.061, 6.763), (0.5814, 1.841, 4.833), (0.5814, 0.964, 2.385), (0.5814, -1.953, 1.912), (0.5814, -3.751, 2.712), (0.5814, -3.757, 0.7559), (0.5814, -1.908, 0.102), (0.5814, 2.394, 0.9727), (0.5814, 3.605, 2.773), (0.5814, 3.75, 5.155), (0.5814, 3.06, 6.687), (0.5814, -1.001, 8.487), (0.5814, -1.043, 11.74), (0.5814, 3.129, 11.74)], [], [(0, 15, 16), (1, 14, 15), (13, 3, 4), (11, 4, 5), (13, 4, 12), (3, 14, 2), (5, 9, 10), (8, 6, 7), (10, 11, 5), (0, 1, 15), (1, 2, 14), (13, 14, 3), (11, 12, 4), (5, 6, 9), (8, 9, 6)])
_uv = me_number_5.uv_layers.new(name='UVMap')
_uv.uv.foreach_set('vector', [0.6312, 0.9612, 0.5518, 0.9285, 0.6312, 0.9285, 0.5188, 0.9612, 0.5526, 0.8667, 0.5518, 0.9285, 0.6299, 0.8324, 0.5515, 0.8339, 0.6067, 0.7972, 0.6403, 0.758, 0.6067, 0.7972, 0.59, 0.7506, 0.6299, 0.8324, 0.6067, 0.7972, 0.643, 0.8033, 0.5515, 0.8339, 0.5526, 0.8667, 0.5188, 0.8295, 0.59, 0.7506, 0.5354, 0.7072, 0.6172, 0.7237, 0.5002, 0.7196, 0.5345, 0.7416, 0.5003, 0.7568, 0.6172, 0.7237, 0.6403, 0.758, 0.59, 0.7506, 0.6312, 0.9612, 0.5188, 0.9612, 0.5518, 0.9285, 0.5188, 0.9612, 0.5188, 0.8295, 0.5526, 0.8667, 0.6299, 0.8324, 0.5526, 0.8667, 0.5515, 0.8339, 0.6403, 0.758, 0.643, 0.8033, 0.6067, 0.7972, 0.59, 0.7506, 0.5345, 0.7416, 0.5354, 0.7072, 0.5002, 0.7196, 0.5354, 0.7072, 0.5345, 0.7416])
me_number_5.materials.append(mat_endmat)
me_number_5.use_remesh_fix_poles = True
me_number_5.use_remesh_preserve_attributes = False
me_number_5.use_mirror_vertex_groups = False
me_number_5.update()
me_end_background = bpy.data.meshes.new('end_background')
me_end_background.from_pydata([(94.81, -7.629e-06, 94.81), (94.81, 189.6, 94.81), (94.81, 0.0, -94.81), (94.81, 189.6, -94.81), (-94.81, -7.629e-06, 94.81), (-94.81, 189.6, 94.81), (-94.81, 0.0, -94.81), (-94.81, 189.6, -94.81), (94.81, -1.304e-06, -0.0001574), (94.81, 94.81, 94.81), (94.81, 189.6, -0.0001526), (94.81, 94.81, -94.81), (2.807e-07, 0.0, -94.81), (2.807e-07, 189.6, -94.81), (-94.81, 94.81, -94.81), (-94.81, -1.304e-06, -0.0001574), (-94.81, 189.6, -0.0001526), (-94.81, 94.81, 94.81), (2.807e-07, -7.629e-06, 94.81), (2.807e-07, 189.6, 94.81), (2.807e-07, 94.81, 94.81), (-94.81, 94.81, -0.0001526), (2.807e-07, 94.81, -94.81), (94.81, 94.81, -0.0001526), (94.81, -3.815e-06, 47.41), (94.81, 142.2, 94.81), (94.81, 189.6, -47.41), (94.81, 47.41, -94.81), (47.41, 0.0, -94.81), (-47.41, 189.6, -94.81), (-94.81, 47.41, -94.81), (-94.81, 0.0, -47.41), (-94.81, 189.6, 47.41), (-94.81, 47.41, 94.81), (-47.41, -7.629e-06, 94.81), (47.41, 189.6, 94.81), (94.81, 0.0, -47.41), (94.81, 47.41, 94.81), (94.81, 189.6, 47.41), (94.81, 142.2, -94.81), (-47.41, 0.0, -94.81), (47.41, 189.6, -94.81), (-94.81, 142.2, -94.81), (-94.81, -3.815e-06, 47.41), (-94.81, 189.6, -47.41), (-94.81, 142.2, 94.81), (47.41, -7.629e-06, 94.81), (-47.41, 189.6, 94.81), (47.41, 94.81, 94.81), (-47.41, 94.81, 94.81), (2.807e-07, 47.41, 94.81), (2.807e-07, 142.2, 94.81), (-94.81, 94.81, 47.41), (-94.81, 94.81, -47.41), (-94.81, 47.41, -0.0001564), (-94.81, 142.2, -0.0001526), (-47.41, 94.81, -94.81), (47.41, 94.81, -94.81), (2.807e-07, 47.41, -94.81), (2.807e-07, 142.2, -94.81), (94.81, 94.81, -47.41), (94.81, 94.81, 47.41), (94.81, 47.41, -0.0001564), (94.81, 142.2, -0.0001526), (94.81, 142.2, 47.41), (94.81, 47.41, 47.41), (94.81, 47.41, -47.41), (47.41, 142.2, -94.81), (47.41, 47.41, -94.81), (-47.41, 47.41, -94.81), (-94.81, 142.2, -47.41), (-94.81, 47.41, -47.41), (-94.81, 47.41, 47.41), (-47.41, 142.2, 94.81), (-47.41, 47.41, 94.81), (47.41, 47.41, 94.81), (47.41, 142.2, 94.81), (-94.81, 142.2, 47.41), (-47.41, 142.2, -94.81), (94.81, 142.2, -47.41), (94.81, -189.6, 94.81), (94.81, -189.6, -94.81), (-94.81, -189.6, 94.81), (-94.81, -189.6, -94.81), (94.81, -189.6, -0.0001678), (94.81, -94.81, 94.81), (94.81, -94.81, -94.81), (2.807e-07, -189.6, -94.81), (-94.81, -94.81, -94.81), (-94.81, -189.6, -0.0001678), (-94.81, -94.81, 94.81), (2.807e-07, -189.6, 94.81), (2.807e-07, -94.81, 94.81), (-94.81, -94.81, -0.0001602), (2.807e-07, -94.81, -94.81), (94.81, -94.81, -0.0001602), (94.81, -189.6, 47.41), (94.81, -47.41, 94.81), (94.81, -142.2, -94.81), (47.41, -189.6, -94.81), (-94.81, -142.2, -94.81), (-94.81, -189.6, -47.41), (-94.81, -142.2, 94.81), (-47.41, -189.6, 94.81), (94.81, -189.6, -47.41), (94.81, -142.2, 94.81), (94.81, -47.41, -94.81), (-47.41, -189.6, -94.81), (-94.81, -47.41, -94.81), (-94.81, -189.6, 47.41), (-94.81, -47.41, 94.81), (47.41, -189.6, 94.81), (47.41, -94.81, 94.81), (-47.41, -94.81, 94.81), (2.807e-07, -142.2, 94.81), (2.807e-07, -47.41, 94.81), (-94.81, -94.81, 47.41), (-94.81, -94.81, -47.41), (-94.81, -142.2, -0.0001678), (-94.81, -47.41, -0.0001602), (-47.41, -94.81, -94.81), (47.41, -94.81, -94.81), (2.807e-07, -142.2, -94.81), (2.807e-07, -47.41, -94.81), (94.81, -94.81, -47.41), (94.81, -94.81, 47.41), (94.81, -142.2, -0.0001678), (94.81, -47.41, -0.0001602), (94.81, -47.41, 47.41), (94.81, -142.2, 47.41), (94.81, -142.2, -47.41), (47.41, -47.41, -94.81), (47.41, -142.2, -94.81), (-47.41, -142.2, -94.81), (-94.81, -47.41, -47.41), (-94.81, -142.2, -47.41), (-94.81, -142.2, 47.41), (-47.41, -47.41, 94.81), (-47.41, -142.2, 94.81), (47.41, -142.2, 94.81), (47.41, -47.41, 94.81), (-94.81, -47.41, 47.41), (-47.41, -47.41, -94.81), (94.81, -47.41, -47.41), (94.81, -3.815e-06, 47.41), (94.81, -3.815e-06, 47.41), (94.81, -3.815e-06, 47.41), (94.81, -7.629e-06, 94.81), (94.81, -7.629e-06, 94.81), (94.81, -7.629e-06, 94.81), (94.81, 142.2, 94.81), (94.81, 142.2, 94.81), (94.81, 142.2, 94.81), (94.81, 189.6, 94.81), (94.81, 189.6, -47.41), (94.81, 189.6, -94.81), (94.81, 47.41, -94.81), (94.81, 47.41, -94.81), (94.81, 47.41, -94.81), (94.81, 0.0, -94.81), (94.81, 0.0, -94.81), (94.81, 0.0, -94.81), (47.41, 0.0, -94.81), (47.41, 0.0, -94.81), (47.41, 0.0, -94.81), (-47.41, 189.6, -94.81), (-94.81, 189.6, -94.81), (-94.81, 47.41, -94.81), (-94.81, 47.41, -94.81), (-94.81, 47.41, -94.81), (-94.81, 0.0, -94.81), (-94.81, 0.0, -94.81), (-94.81, 0.0, -94.81), (-94.81, 0.0, -47.41), (-94.81, 0.0, -47.41), (-94.81, 0.0, -47.41), (-94.81, 189.6, 47.41), (-94.81, 189.6, 94.81), (-94.81, 47.41, 94.81), (-94.81, 47.41, 94.81), (-94.81, 47.41, 94.81), (-94.81, -7.629e-06, 94.81), (-94.81, -7.629e-06, 94.81), (-94.81, -7.629e-06, 94.81), (-47.41, -7.629e-06, 94.81), (-47.41, -7.629e-06, 94.81), (-47.41, -7.629e-06, 94.81), (47.41, 189.6, 94.81), (94.81, 0.0, -47.41), (94.81, 0.0, -47.41), (94.81, 0.0, -47.41), (94.81, -1.304e-06, -0.0001574), (94.81, -1.304e-06, -0.0001574), (94.81, -1.304e-06, -0.0001574), (94.81, 47.41, 94.81), (94.81, 47.41, 94.81), (94.81, 47.41, 94.81), (94.81, 94.81, 94.81), (94.81, 94.81, 94.81), (94.81, 94.81, 94.81), (94.81, 189.6, 47.41), (94.81, 189.6, -0.0001526), (94.81, 142.2, -94.81), (94.81, 142.2, -94.81), (94.81, 142.2, -94.81), (94.81, 94.81, -94.81), (94.81, 94.81, -94.81), (94.81, 94.81, -94.81), (-47.41, 0.0, -94.81), (-47.41, 0.0, -94.81), (-47.41, 0.0, -94.81), (2.807e-07, 0.0, -94.81), (2.807e-07, 0.0, -94.81), (2.807e-07, 0.0, -94.81), (47.41, 189.6, -94.81), (2.807e-07, 189.6, -94.81), (-94.81, 142.2, -94.81), (-94.81, 142.2, -94.81), (-94.81, 142.2, -94.81), (-94.81, 94.81, -94.81), (-94.81, 94.81, -94.81), (-94.81, 94.81, -94.81), (-94.81, -3.815e-06, 47.41), (-94.81, -3.815e-06, 47.41), (-94.81, -3.815e-06, 47.41), (-94.81, -1.304e-06, -0.0001574), (-94.81, -1.304e-06, -0.0001574), (-94.81, -1.304e-06, -0.0001574), (-94.81, 189.6, -47.41), (-94.81, 189.6, -0.0001526), (-94.81, 142.2, 94.81), (-94.81, 142.2, 94.81), (-94.81, 142.2, 94.81), (-94.81, 94.81, 94.81), (-94.81, 94.81, 94.81), (-94.81, 94.81, 94.81), (47.41, -7.629e-06, 94.81), (47.41, -7.629e-06, 94.81), (47.41, -7.629e-06, 94.81), (2.807e-07, -7.629e-06, 94.81), (2.807e-07, -7.629e-06, 94.81), (2.807e-07, -7.629e-06, 94.81), (-47.41, 189.6, 94.81), (2.807e-07, 189.6, 94.81), (47.41, 94.81, 94.81), (47.41, 94.81, 94.81), (47.41, 94.81, 94.81), (-47.41, 94.81, 94.81), (-47.41, 94.81, 94.81), (-47.41, 94.81, 94.81), (2.807e-07, 94.81, 94.81), (2.807e-07, 94.81, 94.81), (2.807e-07, 94.81, 94.81), (2.807e-07, 47.41, 94.81), (2.807e-07, 47.41, 94.81), (2.807e-07, 47.41, 94.81), (2.807e-07, 142.2, 94.81), (2.807e-07, 142.2, 94.81), (2.807e-07, 142.2, 94.81), (-94.81, 94.81, 47.41), (-94.81, 94.81, 47.41), (-94.81, 94.81, 47.41), (-94.81, 94.81, -47.41), (-94.81, 94.81, -47.41), (-94.81, 94.81, -47.41), (-94.81, 94.81, -0.0001526), (-94.81, 94.81, -0.0001526), (-94.81, 94.81, -0.0001526), (-94.81, 47.41, -0.0001564), (-94.81, 47.41, -0.0001564), (-94.81, 47.41, -0.0001564), (-94.81, 142.2, -0.0001526), (-94.81, 142.2, -0.0001526), (-94.81, 142.2, -0.0001526), (-47.41, 94.81, -94.81), (-47.41, 94.81, -94.81), (-47.41, 94.81, -94.81), (47.41, 94.81, -94.81), (47.41, 94.81, -94.81), (47.41, 94.81, -94.81), (2.807e-07, 94.81, -94.81), (2.807e-07, 94.81, -94.81), (2.807e-07, 94.81, -94.81), (2.807e-07, 47.41, -94.81), (2.807e-07, 47.41, -94.81), (2.807e-07, 47.41, -94.81), (2.807e-07, 142.2, -94.81), (2.807e-07, 142.2, -94.81), (2.807e-07, 142.2, -94.81), (94.81, 94.81, -47.41), (94.81, 94.81, -47.41), (94.81, 94.81, -47.41), (94.81, 94.81, 47.41), (94.81, 94.81, 47.41), (94.81, 94.81, 47.41), (94.81, 94.81, -0.0001526), (94.81, 94.81, -0.0001526), (94.81, 94.81, -0.0001526), (94.81, 47.41, -0.0001564), (94.81, 47.41, -0.0001564), (94.81, 47.41, -0.0001564), (94.81, 142.2, -0.0001526), (94.81, 142.2, -0.0001526), (94.81, 142.2, -0.0001526), (94.81, 142.2, 47.41), (94.81, 142.2, 47.41), (94.81, 142.2, 47.41), (94.81, 47.41, 47.41), (94.81, 47.41, 47.41), (94.81, 47.41, 47.41), (94.81, 47.41, -47.41), (94.81, 47.41, -47.41), (94.81, 47.41, -47.41), (47.41, 142.2, -94.81), (47.41, 142.2, -94.81), (47.41, 142.2, -94.81), (47.41, 47.41, -94.81), (47.41, 47.41, -94.81), (47.41, 47.41, -94.81), (-47.41, 47.41, -94.81), (-47.41, 47.41, -94.81), (-47.41, 47.41, -94.81), (-94.81, 142.2, -47.41), (-94.81, 142.2, -47.41), (-94.81, 142.2, -47.41), (-94.81, 47.41, -47.41), (-94.81, 47.41, -47.41), (-94.81, 47.41, -47.41), (-94.81, 47.41, 47.41), (-94.81, 47.41, 47.41), (-94.81, 47.41, 47.41), (-47.41, 142.2, 94.81), (-47.41, 142.2, 94.81), (-47.41, 142.2, 94.81), (-47.41, 47.41, 94.81), (-47.41, 47.41, 94.81), (-47.41, 47.41, 94.81), (47.41, 47.41, 94.81), (47.41, 47.41, 94.81), (47.41, 47.41, 94.81), (47.41, 142.2, 94.81), (47.41, 142.2, 94.81), (47.41, 142.2, 94.81), (-94.81, 142.2, 47.41), (-94.81, 142.2, 47.41), (-94.81, 142.2, 47.41), (-47.41, 142.2, -94.81), (-47.41, 142.2, -94.81), (-47.41, 142.2, -94.81), (94.81, 142.2, -47.41), (94.81, 142.2, -47.41), (94.81, 142.2, -47.41), (94.81, -189.6, 94.81), (94.81, -189.6, 47.41), (94.81, -142.2, -94.81), (94.81, -142.2, -94.81), (94.81, -142.2, -94.81), (94.81, -189.6, -94.81), (47.41, -189.6, -94.81), (-94.81, -142.2, -94.81), (-94.81, -142.2, -94.81), (-94.81, -142.2, -94.81), (-94.81, -189.6, -94.81), (-94.81, -189.6, -47.41), (-94.81, -142.2, 94.81), (-94.81, -142.2, 94.81), (-94.81, -142.2, 94.81), (-94.81, -189.6, 94.81), (-47.41, -189.6, 94.81), (94.81, -189.6, -0.0001678), (94.81, -189.6, -47.41), (94.81, -142.2, 94.81), (94.81, -142.2, 94.81), (94.81, -142.2, 94.81), (94.81, -94.81, 94.81), (94.81, -94.81, 94.81), (94.81, -94.81, 94.81), (94.81, -47.41, -94.81), (94.81, -47.41, -94.81), (94.81, -47.41, -94.81), (94.81, -94.81, -94.81), (94.81, -94.81, -94.81), (94.81, -94.81, -94.81), (2.807e-07, -189.6, -94.81), (-47.41, -189.6, -94.81), (-94.81, -47.41, -94.81), (-94.81, -47.41, -94.81), (-94.81, -47.41, -94.81), (-94.81, -94.81, -94.81), (-94.81, -94.81, -94.81), (-94.81, -94.81, -94.81), (-94.81, -189.6, -0.0001678), (-94.81, -189.6, 47.41), (-94.81, -47.41, 94.81), (-94.81, -47.41, 94.81), (-94.81, -47.41, 94.81), (-94.81, -94.81, 94.81), (-94.81, -94.81, 94.81), (-94.81, -94.81, 94.81), (2.807e-07, -189.6, 94.81), (47.41, -189.6, 94.81), (47.41, -94.81, 94.81), (47.41, -94.81, 94.81), (47.41, -94.81, 94.81), (-47.41, -94.81, 94.81), (-47.41, -94.81, 94.81), (-47.41, -94.81, 94.81), (2.807e-07, -94.81, 94.81), (2.807e-07, -94.81, 94.81), (2.807e-07, -94.81, 94.81), (2.807e-07, -142.2, 94.81), (2.807e-07, -142.2, 94.81), (2.807e-07, -142.2, 94.81), (2.807e-07, -47.41, 94.81), (2.807e-07, -47.41, 94.81), (2.807e-07, -47.41, 94.81), (-94.81, -94.81, 47.41), (-94.81, -94.81, 47.41), (-94.81, -94.81, 47.41), (-94.81, -94.81, -47.41), (-94.81, -94.81, -47.41), (-94.81, -94.81, -47.41), (-94.81, -94.81, -0.0001602), (-94.81, -94.81, -0.0001602), (-94.81, -94.81, -0.0001602), (-94.81, -142.2, -0.0001678), (-94.81, -142.2, -0.0001678), (-94.81, -142.2, -0.0001678), (-94.81, -47.41, -0.0001602), (-94.81, -47.41, -0.0001602), (-94.81, -47.41, -0.0001602), (-47.41, -94.81, -94.81), (-47.41, -94.81, -94.81), (-47.41, -94.81, -94.81), (47.41, -94.81, -94.81), (47.41, -94.81, -94.81), (47.41, -94.81, -94.81), (2.807e-07, -94.81, -94.81), (2.807e-07, -94.81, -94.81), (2.807e-07, -94.81, -94.81), (2.807e-07, -142.2, -94.81), (2.807e-07, -142.2, -94.81), (2.807e-07, -142.2, -94.81), (2.807e-07, -47.41, -94.81), (2.807e-07, -47.41, -94.81), (2.807e-07, -47.41, -94.81), (94.81, -94.81, -47.41), (94.81, -94.81, -47.41), (94.81, -94.81, -47.41), (94.81, -94.81, 47.41), (94.81, -94.81, 47.41), (94.81, -94.81, 47.41), (94.81, -94.81, -0.0001602), (94.81, -94.81, -0.0001602), (94.81, -94.81, -0.0001602), (94.81, -142.2, -0.0001678), (94.81, -142.2, -0.0001678), (94.81, -142.2, -0.0001678), (94.81, -47.41, -0.0001602), (94.81, -47.41, -0.0001602), (94.81, -47.41, -0.0001602), (94.81, -47.41, 94.81), (94.81, -47.41, 94.81), (94.81, -47.41, 94.81), (94.81, -47.41, 47.41), (94.81, -47.41, 47.41), (94.81, -47.41, 47.41), (94.81, -142.2, 47.41), (94.81, -142.2, 47.41), (94.81, -142.2, 47.41), (94.81, -142.2, -47.41), (94.81, -142.2, -47.41), (94.81, -142.2, -47.41), (47.41, -47.41, -94.81), (47.41, -47.41, -94.81), (47.41, -47.41, -94.81), (47.41, -142.2, -94.81), (47.41, -142.2, -94.81), (47.41, -142.2, -94.81), (-47.41, -142.2, -94.81), (-47.41, -142.2, -94.81), (-47.41, -142.2, -94.81), (-94.81, -47.41, -47.41), (-94.81, -47.41, -47.41), (-94.81, -47.41, -47.41), (-94.81, -142.2, -47.41), (-94.81, -142.2, -47.41), (-94.81, -142.2, -47.41), (-94.81, -142.2, 47.41), (-94.81, -142.2, 47.41), (-94.81, -142.2, 47.41), (-47.41, -47.41, 94.81), (-47.41, -47.41, 94.81), (-47.41, -47.41, 94.81), (-47.41, -142.2, 94.81), (-47.41, -142.2, 94.81), (-47.41, -142.2, 94.81), (47.41, -142.2, 94.81), (47.41, -142.2, 94.81), (47.41, -142.2, 94.81), (47.41, -47.41, 94.81), (47.41, -47.41, 94.81), (47.41, -47.41, 94.81), (-94.81, -47.41, 47.41), (-94.81, -47.41, 47.41), (-94.81, -47.41, 47.41), (-47.41, -47.41, -94.81), (-47.41, -47.41, -94.81), (-47.41, -47.41, -94.81), (94.81, -47.41, -47.41), (94.81, -47.41, -47.41), (94.81, -47.41, -47.41)], [], [(349, 154, 155, 203), (346, 165, 166, 217), (343, 176, 177, 231), (340, 187, 153, 150), (337, 244, 197, 194), (334, 247, 250, 254), (331, 242, 243, 257), (328, 259, 234, 179), (325, 262, 265, 269), (322, 228, 229, 272), (319, 274, 220, 168), (316, 277, 280, 284), (313, 214, 215, 287), (310, 289, 206, 157), (307, 292, 295, 299), (304, 200, 201, 302), (294, 306, 301, 296), (198, 151, 305, 293), (152, 1, 38, 64), (145, 309, 298, 192), (147, 195, 308, 144), (37, 9, 61, 65), (189, 312, 156, 159), (191, 300, 311, 188), (62, 297, 290, 66), (279, 315, 286, 281), (205, 202, 314, 278), (204, 3, 41, 67), (163, 318, 283, 212), (160, 158, 317, 162), (27, 207, 57, 68), (209, 321, 167, 170), (211, 285, 320, 208), (58, 282, 275, 69), (264, 324, 271, 266), (219, 216, 323, 263), (218, 7, 44, 70), (174, 327, 268, 226), (171, 169, 326, 173), (30, 221, 53, 71), (223, 330, 178, 181), (225, 270, 329, 222), (54, 267, 260, 72), (249, 333, 256, 251), (233, 230, 332, 248), (232, 5, 47, 73), (185, 336, 253, 240), (182, 180, 335, 184), (33, 235, 49, 74), (237, 339, 196, 148), (239, 255, 338, 236), (50, 252, 245, 75), (246, 342, 25, 199), (20, 258, 341, 48), (51, 19, 35, 76), (261, 345, 45, 17), (21, 273, 344, 52), (55, 16, 32, 77), (276, 348, 42, 14), (22, 288, 347, 56), (59, 13, 29, 78), (291, 351, 39, 11), (23, 303, 350, 60), (63, 10, 26, 79), (509, 190, 161, 378), (506, 210, 172, 386), (503, 224, 183, 394), (500, 238, 149, 462), (497, 401, 374, 371), (494, 404, 407, 411), (491, 186, 241, 414), (488, 416, 397, 365), (485, 419, 422, 426), (482, 175, 227, 429), (479, 431, 389, 360), (476, 434, 437, 441), (473, 164, 213, 444), (470, 446, 381, 355), (467, 449, 452, 456), (464, 146, 193, 459), (451, 466, 458, 453), (375, 461, 465, 450), (463, 0, 24, 128), (96, 469, 455, 84), (352, 372, 468, 353), (105, 376, 125, 129), (104, 472, 354, 357), (369, 457, 471, 370), (126, 454, 447, 130), (436, 475, 443, 438), (380, 377, 474, 435), (379, 2, 28, 131), (99, 478, 440, 87), (81, 356, 477, 358), (98, 382, 121, 132), (107, 481, 359, 362), (383, 442, 480, 384), (122, 439, 432, 133), (421, 484, 428, 423), (388, 385, 483, 420), (387, 6, 31, 134), (101, 487, 425, 89), (83, 361, 486, 363), (100, 390, 117, 135), (109, 490, 364, 367), (391, 427, 489, 392), (118, 424, 417, 136), (406, 493, 413, 408), (396, 393, 492, 405), (395, 4, 34, 137), (103, 496, 410, 91), (82, 366, 495, 368), (102, 398, 113, 138), (111, 499, 373, 80), (399, 412, 498, 400), (114, 409, 402, 139), (403, 502, 97, 85), (92, 415, 501, 112), (115, 18, 46, 140), (418, 505, 110, 90), (93, 430, 504, 116), (119, 15, 43, 141), (433, 508, 108, 88), (94, 445, 507, 120), (123, 12, 40, 142), (448, 511, 106, 86), (95, 460, 510, 124), (127, 8, 36, 143)])
_uv = me_end_background.uv_layers.new(name='UVMap')
_uv.uv.foreach_set('vector', [0.8147, 0.9141, 0.8188, 0.9141, 0.8188, 0.9182, 0.8147, 0.9182, 0.8147, 0.9305, 0.8188, 0.9305, 0.8188, 0.9346, 0.8147, 0.9346, 0.8147, 0.9469, 0.8188, 0.9469, 0.8188, 0.951, 0.8147, 0.951, 0.8147, 0.9633, 0.8188, 0.9633, 0.8188, 0.9674, 0.8147, 0.9674, 0.8064, 0.9633, 0.8105, 0.9633, 0.8105, 0.9674, 0.8064, 0.9674, 0.8064, 0.9551, 0.8105, 0.9551, 0.8105, 0.9592, 0.8064, 0.9592, 0.8147, 0.9551, 0.8188, 0.9551, 0.8188, 0.9592, 0.8147, 0.9592, 0.8064, 0.9469, 0.8105, 0.9469, 0.8105, 0.951, 0.8064, 0.951, 0.8064, 0.9387, 0.8105, 0.9387, 0.8105, 0.9428, 0.8064, 0.9428, 0.8147, 0.9387, 0.8188, 0.9387, 0.8188, 0.9428, 0.8147, 0.9428, 0.8064, 0.9305, 0.8105, 0.9305, 0.8105, 0.9346, 0.8064, 0.9346, 0.8064, 0.9223, 0.8105, 0.9223, 0.8105, 0.9264, 0.8064, 0.9264, 0.8147, 0.9223, 0.8188, 0.9223, 0.8188, 0.9264, 0.8147, 0.9264, 0.8064, 0.9141, 0.8105, 0.9141, 0.8105, 0.9182, 0.8064, 0.9182, 0.8064, 0.9058, 0.8105, 0.9058, 0.8105, 0.9099, 0.8064, 0.9099, 0.8147, 0.9058, 0.8188, 0.9058, 0.8188, 0.9099, 0.8147, 0.9099, 0.9385, 0.9029, 0.9426, 0.9029, 0.9426, 0.907, 0.9385, 0.907, 0.8105, 0.9017, 0.8147, 0.9017, 0.8147, 0.9058, 0.8105, 0.9058, 0.9426, 0.8988, 0.9467, 0.8988, 0.9467, 0.9029, 0.9426, 0.9029, 0.9303, 0.9029, 0.9344, 0.9029, 0.9344, 0.907, 0.9303, 0.907, 0.8023, 0.9017, 0.8064, 0.9017, 0.8064, 0.9058, 0.8023, 0.9058, 0.9344, 0.8988, 0.9385, 0.8988, 0.9385, 0.9029, 0.9344, 0.9029, 0.9303, 0.9111, 0.9344, 0.9111, 0.9344, 0.9152, 0.9303, 0.9152, 0.8023, 0.9099, 0.8064, 0.9099, 0.8064, 0.9141, 0.8023, 0.9141, 0.9344, 0.907, 0.9385, 0.907, 0.9385, 0.9111, 0.9344, 0.9111, 0.9385, 0.9193, 0.9426, 0.9193, 0.9426, 0.9234, 0.9385, 0.9234, 0.8105, 0.9182, 0.8147, 0.9182, 0.8147, 0.9223, 0.8105, 0.9223, 0.9426, 0.9152, 0.9467, 0.9152, 0.9467, 0.9193, 0.9426, 0.9193, 0.9303, 0.9193, 0.9344, 0.9193, 0.9344, 0.9234, 0.9303, 0.9234, 0.8023, 0.9182, 0.8064, 0.9182, 0.8064, 0.9223, 0.8023, 0.9223, 0.9344, 0.9152, 0.9385, 0.9152, 0.9385, 0.9193, 0.9344, 0.9193, 0.9303, 0.9275, 0.9344, 0.9275, 0.9344, 0.9316, 0.9303, 0.9316, 0.8023, 0.9264, 0.8064, 0.9264, 0.8064, 0.9305, 0.8023, 0.9305, 0.9344, 0.9234, 0.9385, 0.9234, 0.9385, 0.9275, 0.9344, 0.9275, 0.9385, 0.9357, 0.9426, 0.9357, 0.9426, 0.9398, 0.9385, 0.9398, 0.8105, 0.9346, 0.8147, 0.9346, 0.8147, 0.9387, 0.8105, 0.9387, 0.9426, 0.9316, 0.9467, 0.9316, 0.9467, 0.9357, 0.9426, 0.9357, 0.9303, 0.9357, 0.9344, 0.9357, 0.9344, 0.9398, 0.9303, 0.9398, 0.8023, 0.9346, 0.8064, 0.9346, 0.8064, 0.9387, 0.8023, 0.9387, 0.9344, 0.9316, 0.9385, 0.9316, 0.9385, 0.9357, 0.9344, 0.9357, 0.9303, 0.944, 0.9344, 0.944, 0.9344, 0.9481, 0.9303, 0.9481, 0.8023, 0.9428, 0.8064, 0.9428, 0.8064, 0.9469, 0.8023, 0.9469, 0.9344, 0.9398, 0.9385, 0.9398, 0.9385, 0.944, 0.9344, 0.944, 0.9385, 0.9522, 0.9426, 0.9522, 0.9426, 0.9563, 0.9385, 0.9563, 0.8105, 0.951, 0.8147, 0.951, 0.8147, 0.9551, 0.8105, 0.9551, 0.9426, 0.9481, 0.9467, 0.9481, 0.9467, 0.9522, 0.9426, 0.9522, 0.9303, 0.9522, 0.9344, 0.9522, 0.9344, 0.9563, 0.9303, 0.9563, 0.8023, 0.951, 0.8064, 0.951, 0.8064, 0.9551, 0.8023, 0.9551, 0.9344, 0.9481, 0.9385, 0.9481, 0.9385, 0.9522, 0.9344, 0.9522, 0.9303, 0.9604, 0.9344, 0.9604, 0.9344, 0.9645, 0.9303, 0.9645, 0.8023, 0.9592, 0.8064, 0.9592, 0.8064, 0.9633, 0.8023, 0.9633, 0.9344, 0.9563, 0.9385, 0.9563, 0.9385, 0.9604, 0.9344, 0.9604, 0.9385, 0.9604, 0.9426, 0.9604, 0.9426, 0.9645, 0.9385, 0.9645, 0.8105, 0.9592, 0.8147, 0.9592, 0.8147, 0.9633, 0.8105, 0.9633, 0.9426, 0.9563, 0.9467, 0.9563, 0.9467, 0.9604, 0.9426, 0.9604, 0.9385, 0.944, 0.9426, 0.944, 0.9426, 0.9481, 0.9385, 0.9481, 0.8105, 0.9428, 0.8147, 0.9428, 0.8147, 0.9469, 0.8105, 0.9469, 0.9426, 0.9398, 0.9467, 0.9398, 0.9467, 0.944, 0.9426, 0.944, 0.9385, 0.9275, 0.9426, 0.9275, 0.9426, 0.9316, 0.9385, 0.9316, 0.8105, 0.9264, 0.8147, 0.9264, 0.8147, 0.9305, 0.8105, 0.9305, 0.9426, 0.9234, 0.9467, 0.9234, 0.9467, 0.9275, 0.9426, 0.9275, 0.9385, 0.9111, 0.9426, 0.9111, 0.9426, 0.9152, 0.9385, 0.9152, 0.8105, 0.9099, 0.8147, 0.9099, 0.8147, 0.9141, 0.8105, 0.9141, 0.9426, 0.907, 0.9467, 0.907, 0.9467, 0.9111, 0.9426, 0.9111, 0.8147, 0.9141, 0.8188, 0.9141, 0.8188, 0.9182, 0.8147, 0.9182, 0.8147, 0.9305, 0.8188, 0.9305, 0.8188, 0.9346, 0.8147, 0.9346, 0.8147, 0.9469, 0.8188, 0.9469, 0.8188, 0.951, 0.8147, 0.951, 0.8147, 0.9633, 0.8188, 0.9633, 0.8188, 0.9674, 0.8147, 0.9674, 0.8064, 0.9633, 0.8105, 0.9633, 0.8105, 0.9674, 0.8064, 0.9674, 0.8064, 0.9551, 0.8105, 0.9551, 0.8105, 0.9592, 0.8064, 0.9592, 0.8147, 0.9551, 0.8188, 0.9551, 0.8188, 0.9592, 0.8147, 0.9592, 0.8064, 0.9469, 0.8105, 0.9469, 0.8105, 0.951, 0.8064, 0.951, 0.8064, 0.9387, 0.8105, 0.9387, 0.8105, 0.9428, 0.8064, 0.9428, 0.8147, 0.9387, 0.8188, 0.9387, 0.8188, 0.9428, 0.8147, 0.9428, 0.8064, 0.9305, 0.8105, 0.9305, 0.8105, 0.9346, 0.8064, 0.9346, 0.8064, 0.9223, 0.8105, 0.9223, 0.8105, 0.9264, 0.8064, 0.9264, 0.8147, 0.9223, 0.8188, 0.9223, 0.8188, 0.9264, 0.8147, 0.9264, 0.8064, 0.9141, 0.8105, 0.9141, 0.8105, 0.9182, 0.8064, 0.9182, 0.8064, 0.9058, 0.8105, 0.9058, 0.8105, 0.9099, 0.8064, 0.9099, 0.8147, 0.9058, 0.8188, 0.9058, 0.8188, 0.9099, 0.8147, 0.9099, 0.9385, 0.9029, 0.9426, 0.9029, 0.9426, 0.907, 0.9385, 0.907, 0.8105, 0.9017, 0.8147, 0.9017, 0.8147, 0.9058, 0.8105, 0.9058, 0.9426, 0.8988, 0.9467, 0.8988, 0.9467, 0.9029, 0.9426, 0.9029, 0.9303, 0.9029, 0.9344, 0.9029, 0.9344, 0.907, 0.9303, 0.907, 0.8023, 0.9017, 0.8064, 0.9017, 0.8064, 0.9058, 0.8023, 0.9058, 0.9344, 0.8988, 0.9385, 0.8988, 0.9385, 0.9029, 0.9344, 0.9029, 0.9303, 0.9111, 0.9344, 0.9111, 0.9344, 0.9152, 0.9303, 0.9152, 0.8023, 0.9099, 0.8064, 0.9099, 0.8064, 0.9141, 0.8023, 0.9141, 0.9344, 0.907, 0.9385, 0.907, 0.9385, 0.9111, 0.9344, 0.9111, 0.9385, 0.9193, 0.9426, 0.9193, 0.9426, 0.9234, 0.9385, 0.9234, 0.8105, 0.9182, 0.8147, 0.9182, 0.8147, 0.9223, 0.8105, 0.9223, 0.9426, 0.9152, 0.9467, 0.9152, 0.9467, 0.9193, 0.9426, 0.9193, 0.9303, 0.9193, 0.9344, 0.9193, 0.9344, 0.9234, 0.9303, 0.9234, 0.8023, 0.9182, 0.8064, 0.9182, 0.8064, 0.9223, 0.8023, 0.9223, 0.9344, 0.9152, 0.9385, 0.9152, 0.9385, 0.9193, 0.9344, 0.9193, 0.9303, 0.9275, 0.9344, 0.9275, 0.9344, 0.9316, 0.9303, 0.9316, 0.8023, 0.9264, 0.8064, 0.9264, 0.8064, 0.9305, 0.8023, 0.9305, 0.9344, 0.9234, 0.9385, 0.9234, 0.9385, 0.9275, 0.9344, 0.9275, 0.9385, 0.9357, 0.9426, 0.9357, 0.9426, 0.9398, 0.9385, 0.9398, 0.8105, 0.9346, 0.8147, 0.9346, 0.8147, 0.9387, 0.8105, 0.9387, 0.9426, 0.9316, 0.9467, 0.9316, 0.9467, 0.9357, 0.9426, 0.9357, 0.9303, 0.9357, 0.9344, 0.9357, 0.9344, 0.9398, 0.9303, 0.9398, 0.8023, 0.9346, 0.8064, 0.9346, 0.8064, 0.9387, 0.8023, 0.9387, 0.9344, 0.9316, 0.9385, 0.9316, 0.9385, 0.9357, 0.9344, 0.9357, 0.9303, 0.944, 0.9344, 0.944, 0.9344, 0.9481, 0.9303, 0.9481, 0.8023, 0.9428, 0.8064, 0.9428, 0.8064, 0.9469, 0.8023, 0.9469, 0.9344, 0.9398, 0.9385, 0.9398, 0.9385, 0.944, 0.9344, 0.944, 0.9385, 0.9522, 0.9426, 0.9522, 0.9426, 0.9563, 0.9385, 0.9563, 0.8105, 0.951, 0.8147, 0.951, 0.8147, 0.9551, 0.8105, 0.9551, 0.9426, 0.9481, 0.9467, 0.9481, 0.9467, 0.9522, 0.9426, 0.9522, 0.9303, 0.9522, 0.9344, 0.9522, 0.9344, 0.9563, 0.9303, 0.9563, 0.8023, 0.951, 0.8064, 0.951, 0.8064, 0.9551, 0.8023, 0.9551, 0.9344, 0.9481, 0.9385, 0.9481, 0.9385, 0.9522, 0.9344, 0.9522, 0.9303, 0.9604, 0.9344, 0.9604, 0.9344, 0.9645, 0.9303, 0.9645, 0.8023, 0.9592, 0.8064, 0.9592, 0.8064, 0.9633, 0.8023, 0.9633, 0.9344, 0.9563, 0.9385, 0.9563, 0.9385, 0.9604, 0.9344, 0.9604, 0.9385, 0.9604, 0.9426, 0.9604, 0.9426, 0.9645, 0.9385, 0.9645, 0.8105, 0.9592, 0.8147, 0.9592, 0.8147, 0.9633, 0.8105, 0.9633, 0.9426, 0.9563, 0.9467, 0.9563, 0.9467, 0.9604, 0.9426, 0.9604, 0.9385, 0.944, 0.9426, 0.944, 0.9426, 0.9481, 0.9385, 0.9481, 0.8105, 0.9428, 0.8147, 0.9428, 0.8147, 0.9469, 0.8105, 0.9469, 0.9426, 0.9398, 0.9467, 0.9398, 0.9467, 0.944, 0.9426, 0.944, 0.9385, 0.9275, 0.9426, 0.9275, 0.9426, 0.9316, 0.9385, 0.9316, 0.8105, 0.9264, 0.8147, 0.9264, 0.8147, 0.9305, 0.8105, 0.9305, 0.9426, 0.9234, 0.9467, 0.9234, 0.9467, 0.9275, 0.9426, 0.9275, 0.9385, 0.9111, 0.9426, 0.9111, 0.9426, 0.9152, 0.9385, 0.9152, 0.8105, 0.9099, 0.8147, 0.9099, 0.8147, 0.9141, 0.8105, 0.9141, 0.9426, 0.907, 0.9467, 0.907, 0.9467, 0.9111, 0.9426, 0.9111])
me_end_background.materials.append(mat_endmat)
me_end_background.use_remesh_fix_poles = True
me_end_background.use_remesh_preserve_attributes = False
me_end_background.use_mirror_vertex_groups = False
me_end_background.update()
me_skull = bpy.data.meshes.new('skull')
me_skull.from_pydata([(0.6372, 4.579, 3.574), (0.5814, 5.191, -0.6918), (0.5814, -4.584, -0.8356), (0.6372, 4.579, 14.68), (0.5814, -4.126, 14.58), (0.6372, 7.15, 5.346), (0.6372, 7.099, 11.93), (0.5814, -6.645, 11.83), (0.5814, -6.696, 5.247), (0.5814, -4.126, 3.475), (0.5814, 3.879, -1.209), (0.5814, 2.658, 1.725), (0.5814, 0.2141, 1.689), (0.5814, -2.229, 1.653), (0.5814, -3.451, -1.316), (0.6372, 8.118, 8.725), (0.5814, -7.664, 8.626), (0.6372, 0.004527, 15.56), (1.225, -4.657, 9.358), (1.225, -4.977, 8.164), (1.225, -4.657, 6.971), (1.225, -3.783, 6.096), (1.225, -2.589, 5.777), (1.225, -1.395, 6.096), (1.225, -0.5209, 6.971), (1.225, -0.2009, 8.164), (1.225, -0.5209, 9.358), (1.225, 1.36, 9.358), (1.225, 1.04, 8.164), (1.225, 1.36, 6.971), (1.225, 2.234, 6.096), (1.225, 3.428, 5.777), (1.225, 4.622, 6.096), (1.225, 5.496, 6.971), (1.225, 5.816, 8.164), (1.225, 5.496, 9.358), (0.5814, -2.03, -1.556), (0.5814, -0.3299, -1.545), (0.5814, 2.357, -1.548), (0.5814, 0.775, -1.561), (1.225, -0.874, 5.258), (1.225, 0.2739, 3.183), (1.225, 1.409, 5.276)], [], [(14, 13, 2), (7, 6, 3, 4), (9, 0, 5, 8), (16, 15, 6, 7), (12, 9, 13), (12, 0, 9), (1, 0, 11), (10, 1, 11), (9, 2, 13), (12, 39, 38, 11), (11, 0, 12), (8, 5, 15, 16), (4, 3, 17), (18, 19, 20, 21, 22, 23, 24, 25, 26), (27, 28, 29, 30, 31, 32, 33, 34, 35), (37, 12, 13, 36), (40, 41, 42)])
_uv = me_skull.uv_layers.new(name='UVMap')
_uv.uv.foreach_set('vector', [0.6123, 0.7142, 0.6018, 0.7352, 0.6225, 0.7351, 0.645, 0.9166, 0.5136, 0.9153, 0.5374, 0.9472, 0.6206, 0.9476, 0.6219, 0.8059, 0.5387, 0.8056, 0.5139, 0.8311, 0.6463, 0.8324, 0.6551, 0.8775, 0.5042, 0.8757, 0.5136, 0.9153, 0.645, 0.9166, 0.5811, 0.7353, 0.6219, 0.8059, 0.6018, 0.7352, 0.5811, 0.7353, 0.5387, 0.8056, 0.6219, 0.8059, 0.5396, 0.7355, 0.5387, 0.8056, 0.5603, 0.7354, 0.5502, 0.7144, 0.5396, 0.7355, 0.5603, 0.7354, 0.6219, 0.8059, 0.6225, 0.7351, 0.6018, 0.7352, 0.5811, 0.7353, 0.5737, 0.7201, 0.568, 0.7202, 0.5603, 0.7354, 0.5603, 0.7354, 0.5387, 0.8056, 0.5811, 0.7353, 0.6463, 0.8324, 0.5139, 0.8311, 0.5042, 0.8757, 0.6551, 0.8775, 0.6206, 0.9476, 0.5374, 0.9472, 0.581, 0.9611, 0.1125, 0.9455, 0.09505, 0.9556, 0.07487, 0.9556, 0.05739, 0.9455, 0.0473, 0.9281, 0.0473, 0.9079, 0.05739, 0.8904, 0.07487, 0.8803, 0.09505, 0.8803, 0.1125, 0.9455, 0.09505, 0.9556, 0.07487, 0.9556, 0.05739, 0.9455, 0.0473, 0.9281, 0.0473, 0.9079, 0.05739, 0.8904, 0.07487, 0.8803, 0.09505, 0.8803, 0.589, 0.7194, 0.5811, 0.7353, 0.6018, 0.7352, 0.5941, 0.7193, 0.1125, 0.9455, 0.07487, 0.8803, 0.09505, 0.8803])
me_skull.materials.append(mat_endmat)
me_skull.use_remesh_fix_poles = True
me_skull.use_remesh_preserve_attributes = False
me_skull.use_mirror_vertex_groups = False
me_skull.update()

# ---- objects
ob_text_score = bpy.data.objects.new('text_score', me_text_score)
ob_text_scores = bpy.data.objects.new('text_scores', me_text_scores)
ob_number_1 = bpy.data.objects.new('number_1', me_number_1)
ob_number_9 = bpy.data.objects.new('number_9', me_number_9)
ob_number_4 = bpy.data.objects.new('number_4', me_number_4)
ob_number_7 = bpy.data.objects.new('number_7', me_number_7)
ob_number_0 = bpy.data.objects.new('number_0', me_number_0)
ob_number_2 = bpy.data.objects.new('number_2', me_number_2)
ob_number_6 = bpy.data.objects.new('number_6', me_number_6)
ob_number_8 = bpy.data.objects.new('number_8', me_number_8)
ob_number_3 = bpy.data.objects.new('number_3', me_number_3)
ob_number_5 = bpy.data.objects.new('number_5', me_number_5)
ob_end_background = bpy.data.objects.new('end_background', me_end_background)
ob_skull = bpy.data.objects.new('skull', me_skull)

# ---- transforms, parenting, visibility, modifiers, constraints
ob_text_score.location = (0.0, 0.0, 0.0)
ob_text_score.scale = (16.63, 16.63, 16.63)
ob_text_score.lineart.crease_threshold = 0.0
ob_text_scores.location = (0.0, 0.0, 0.0)
ob_text_scores.scale = (1.052, 1.052, 1.052)
ob_text_scores.lineart.crease_threshold = 0.0
ob_number_1.location = (0.0, 0.0, 0.0)
ob_number_1.lineart.crease_threshold = 0.0
ob_number_9.location = (0.0, 0.0, 0.0)
ob_number_9.lineart.crease_threshold = 0.0
ob_number_4.location = (0.0, 0.0, 0.0)
ob_number_4.lineart.crease_threshold = 0.0
ob_number_7.location = (0.0, 0.0, 0.0)
ob_number_7.lineart.crease_threshold = 0.0
ob_number_0.location = (0.0, 0.0, 0.0)
ob_number_0.lineart.crease_threshold = 0.0
ob_number_2.location = (0.0, 0.0, 0.0)
ob_number_2.lineart.crease_threshold = 0.0
ob_number_6.location = (0.0, 0.0, 0.0)
ob_number_6.lineart.crease_threshold = 0.0
ob_number_8.location = (0.0, 0.0, 0.0)
ob_number_8.lineart.crease_threshold = 0.0
ob_number_3.location = (0.0, 0.0, 0.0)
ob_number_3.lineart.crease_threshold = 0.0
ob_number_5.location = (0.0, 0.0, 0.0)
ob_number_5.lineart.crease_threshold = 0.0
ob_end_background.location = (0.0, 0.0, 0.0)
ob_end_background.lineart.crease_threshold = 0.0
ob_skull.location = (0.0, 0.0, 0.0)
ob_skull.lineart.crease_threshold = 0.0

# ---- collection membership
col_collection.objects.link(ob_text_score)
col_collection.objects.link(ob_text_scores)
col_collection.objects.link(ob_number_1)
col_collection.objects.link(ob_number_9)
col_collection.objects.link(ob_number_4)
col_collection.objects.link(ob_number_7)
col_collection.objects.link(ob_number_0)
col_collection.objects.link(ob_number_2)
col_collection.objects.link(ob_number_6)
col_collection.objects.link(ob_number_8)
col_collection.objects.link(ob_number_3)
col_collection.objects.link(ob_number_5)
col_collection.objects.link(ob_end_background)
col_collection.objects.link(ob_skull)

# ---- scene / render settings (as saved in the file)
scene.frame_start = 1; scene.frame_end = 250; scene.frame_set(1)
scene.render.engine = 'BLENDER_EEVEE_NEXT'
scene.cycles.use_denoising = False
scene.cycles.samples = 128
scene.cycles.sampling_pattern = 'TABULATED_SOBOL'
scene.cycles.use_adaptive_sampling = False
scene.cycles.use_light_tree = False
scene.view_settings.view_transform = 'Filmic'
bpy.context.view_layer.update()

# ---- added for rendering (the .blend has no active camera and no usable light): camera, sun
cam_auto = bpy.data.cameras.new('AutoCamera')
cam_auto.lens = 50.0
cam_auto.sensor_width = 36.0
cam_auto.clip_end = 7542.1
ob_auto_camera = bpy.data.objects.new('AutoCamera', cam_auto)
scene.collection.objects.link(ob_auto_camera)
ob_auto_camera.location = (429.751, -515.701, 343.801)
ob_auto_camera.rotation_euler = (1.09748, -7.21219e-08, 0.694738)
scene.camera = ob_auto_camera
light_auto_sun = bpy.data.lights.new('AutoSun', 'SUN')
light_auto_sun.energy = 3.0
light_auto_sun.angle = 0.0523599
ob_auto_sun = bpy.data.objects.new('AutoSun', light_auto_sun)
scene.collection.objects.link(ob_auto_sun)
ob_auto_sun.rotation_euler = (0.872665, 0.174533, 0.523599)
bpy.context.view_layer.update()
